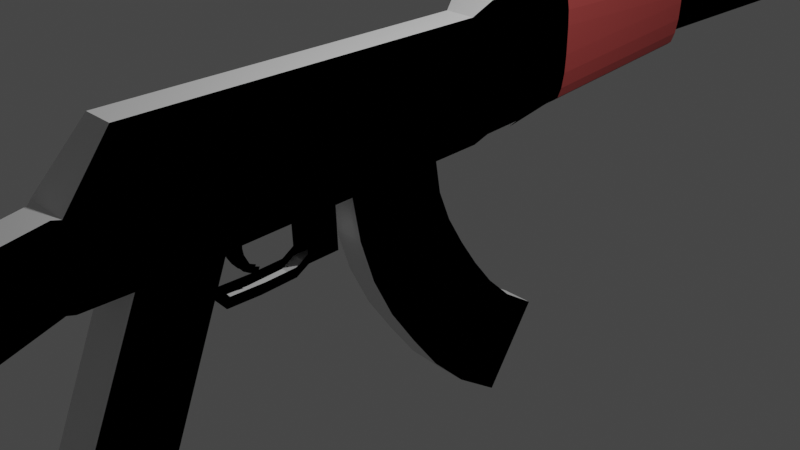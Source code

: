 # Source: ak_triangle.blend  (saved by Blender 3.5.10; exported with 4.5.12 LTS)
import bpy
from mathutils import Matrix  # noqa: F401  (used for matrix-valued properties, if any)

bpy.ops.wm.read_factory_settings(use_empty=True)
scene = bpy.context.scene
scene.name = 'Scene'

# ---- collections
col_collection = bpy.data.collections.new('Collection'); scene.collection.children.link(col_collection)

# ---- images (referenced by path relative to the original .blend; pixels are not part of the script)
import os
ASSET_DIR = os.environ.get("B2B_ASSET_DIR", "")  # directory of the original .blend (textures are referenced by path, not embedded)
HERE = os.path.dirname(os.path.abspath(__file__))  # packed textures are extracted next to this script under _unpacked/

def load_image(name, relpath, width, height, colorspace="sRGB"):
    """Load a texture the original file referenced (path relative to the .blend, or extracted next to this script)."""
    p = next((c for c in (os.path.join(HERE, relpath), os.path.join(ASSET_DIR, relpath)) if relpath and os.path.exists(c)), "")
    if p:
        img = bpy.data.images.load(p, check_existing=True)
        img.name = name
    else:  # same state as the original file: an image datablock whose file is absent (Cycles renders it pink)
        img = bpy.data.images.new(name, width, height)
        img.source = "FILE"
        img.filepath = "//" + (relpath or name)
    img.colorspace_settings.name = colorspace
    return img
img_ak_47_type_ii_nobg_png = load_image('AK-47_type_II_noBG.png', 'AK-47_type_II_noBG.png', 1024, 1024, 'sRGB')

# ---- materials (node trees are filled in below, after node groups)
mat_material = bpy.data.materials.new('Material')
mat_material.alpha_threshold = 0.0
mat_material.use_transparent_shadow = False
mat_material.roughness = 0.5
mat_material.line_color = (0.0, 0.0, 0.0, 1.0)
mat_x = bpy.data.materials.new('Материал')
mat_x.use_transparent_shadow = False
mat_x.diffuse_color = (0.0, 0.0, 0.0, 1.0)
mat_001 = bpy.data.materials.new('Материал.001')
mat_001.use_transparent_shadow = False

# ---- material node trees
mat_001.use_nodes = True; mat_001.node_tree.nodes.clear()
_N = mat_001.node_tree.nodes; _L = mat_001.node_tree.links
n0 = _N.new('ShaderNodeBsdfPrincipled'); n0.name = 'Принципиальный BSDF'; n0.location = (10, 300)
n0.distribution = 'GGX'
n0.subsurface_method = 'RANDOM_WALK_SKIN'
n0.inputs[0].default_value = (0.2957, 0.0438, 0.04114, 1.0)
n0.inputs[3].default_value = 1.45
n0.inputs[27].default_value = (0.0, 0.0, 0.0, 1.0)
n0.inputs[28].default_value = 1.0
n1 = _N.new('ShaderNodeOutputMaterial'); n1.name = 'Вывод материала'; n1.location = (300, 300)
_L.new(n0.outputs[0], n1.inputs[0])
n1.is_active_output = True

# ---- world
world_world = bpy.data.worlds.new('World'); scene.world = world_world
world_world.use_nodes = True; world_world.node_tree.nodes.clear()
_N = world_world.node_tree.nodes; _L = world_world.node_tree.links
n0 = _N.new('ShaderNodeOutputWorld'); n0.name = 'World Output'; n0.location = (300, 300)
n1 = _N.new('ShaderNodeBackground'); n1.name = 'Background'; n1.location = (10, 300)
n1.inputs[0].default_value = (0.05088, 0.05088, 0.05088, 1.0)
_L.new(n1.outputs[0], n0.inputs[0])
n0.is_active_output = True
world_world.color = (0.05088, 0.05088, 0.05088)
world_world.use_sun_shadow = False
world_world.sun_shadow_jitter_overblur = 0.0

# ---- cameras
cam_camera = bpy.data.cameras.new('Camera')
cam_camera.clip_end = 100.0
cam_camera.ortho_scale = 7.314

# ---- lights
light_light = bpy.data.lights.new('Light', 'POINT')
light_light.transmission_factor = 0.0
light_light.energy = 1000.0
light_light.shadow_soft_size = 0.1
light_light.shadow_maximum_resolution = 0.006
light_light.use_absolute_resolution = True

# ---- meshes
me_cube = bpy.data.meshes.new('Cube')
me_cube.from_pydata([(0.6291, 1.293, 1.006), (0.6163, 1.293, 0.1798), (0.6932, -0.9431, 1.0), (1.0, -0.9431, -0.433), (1.0, 0.3012, 1.183), (1.0, 0.3012, -0.2096), (0.6932, 0.2441, 1.034), (1.0, 0.2441, -0.273), (1.0, 0.6251, 1.199), (0.6932, -0.6748, 1.008), (1.0, -1.139, -2.021), (1.0, -0.8907, -2.307), (0.7122, -0.233, -0.3378), (0.6932, -0.2429, 1.02), (0.7122, 0.09859, -0.292), (0.6932, 0.1085, 1.03), (0.6932, -0.3855, 1.016), (0.4461, -0.2702, -0.9147), (0.4461, -0.3785, -0.9293), (0.6932, -0.2772, 1.019), (0.4434, -0.3799, -0.8247), (0.4434, -0.2715, -0.8101), (1.0, -0.9863, -0.783), (1.0, -0.9749, -0.6901), (0.4434, -0.5436, -1.044), (0.4434, -0.531, -0.9321), (0.6163, 1.293, 0.4693), (1.0, -0.9431, 0.2835), (1.0, 0.3012, 0.4656), (1.0, 0.2441, 0.3805), (1.0, 0.663, 0.4798), (1.0, 0.6251, 0.5072), (1.0, -1.098, -0.02166), (1.0, -0.6748, 0.3054), (1.0, -0.2429, 0.3407), (1.0, 0.1085, 0.3695), (1.0, -0.3855, 0.3291), (1.0, -0.2772, 0.3379), (1.0, -1.518, -0.3793), (1.0, -1.64, -0.3835), (0.6291, 1.293, 0.6345), (0.6163, 2.503, 0.1798), (0.6163, 2.503, 0.4693), (0.6163, 2.243, 0.1798), (0.6163, 2.243, 0.4693), (0.6163, 2.429, 0.1798), (0.6163, 2.429, 0.4693), (0.6163, 2.329, 1.308), (0.6163, 2.412, 1.308), (0.6163, 1.699, 1.003), (0.6163, 1.699, 0.4693), (0.6163, 1.699, 0.1798), (0.6163, 1.916, 0.1798), (0.6163, 1.916, 0.4693), (0.6163, 1.699, 0.6341), (0.6163, 1.827, 0.6341), (0.6163, 1.75, 1.003), (1.0, -0.2429, -0.3386), (1.0, 0.1085, -0.2912), (0.7122, 0.3979, -3.535), (0.7122, 0.5759, -2.598), (0.7122, 0.1195, -0.6991), (0.7122, 0.1622, -1.049), (0.7122, 0.2224, -1.39), (0.7122, 0.2898, -1.723), (0.7122, 0.3651, -2.041), (0.7122, 0.4563, -2.334), (0.7122, 0.2385, -3.167), (0.7122, 0.1141, -2.761), (0.7122, 0.01359, -2.316), (0.7122, -0.08019, -1.864), (0.7122, -0.1531, -1.384), (0.7122, -0.2029, -0.8818), (0.4434, -0.7144, -0.8279), (1.0, -0.7237, -0.829), (0.4434, -0.7017, -0.7162), (1.0, -0.7085, -0.6948), (0.4434, -0.3855, -0.3627), (0.3066, -0.5881, -0.3839), (0.4434, -0.2771, -0.3481), (1.0, -0.2724, -0.3426), (1.0, -0.6748, -0.3968), (1.0, -0.3906, -0.3561), (0.3063, -0.6398, -0.3915), (0.1138, -0.5358, -0.8645), (0.1138, -0.5285, -0.8043), (0.1411, -0.5626, -0.8278), (0.1684, -0.5854, -0.7813), (0.1957, -0.602, -0.719), (0.2234, -0.6153, -0.6465), (0.2525, -0.6266, -0.5598), (0.3042, -0.6363, -0.4614), (0.1411, -0.5491, -0.7757), (0.1684, -0.5629, -0.7301), (0.1957, -0.5725, -0.6741), (0.2243, -0.5828, -0.6118), (0.2525, -0.588, -0.5391), (0.3042, -0.5906, -0.4462), (0.4434, -0.6597, -1.041), (0.4434, -0.6471, -0.9289), (0.4434, -0.4203, -0.9121), (0.4453, -0.4229, -1.019), (0.0, -0.9431, 1.0), (0.0, -0.9431, -0.433), (0.0, 1.293, 1.091), (0.0, 0.3012, 1.183), (0.0, 0.2441, 1.034), (0.0, 0.663, 1.137), (0.0, 0.6251, 1.199), (0.0, -1.098, 0.3896), (0.0, -1.098, -0.433), (0.0, -0.6748, 1.008), (0.0, -1.139, -2.021), (0.0, -0.8907, -2.307), (0.0, -0.2429, 1.02), (0.0, 0.1085, 1.03), (0.0, -0.3855, 1.016), (0.0, -0.2772, 1.019), (0.0, -0.9863, -0.783), (0.0, -0.9749, -0.6901), (0.0, -0.5436, -1.044), (0.0, -1.54, 0.114), (0.0, -1.496, -0.8727), (0.0, -1.605, -1.052), (0.0, -1.674, 0.2855), (0.0, -2.426, -1.2), (0.0, 1.293, 1.006), (0.0, -0.7237, -0.829), (0.0, -0.7144, -0.8279), (0.0, -0.6597, -1.041), (0.001987, -0.4233, -1.02), (0.0, 1.293, 0.009334), (0.0, 0.3012, -0.2096), (0.0, 0.2441, -0.273), (0.0, 0.663, -0.177), (0.0, 0.6251, -0.1848), (0.0, -0.2429, -0.3386), (0.0, 0.1085, -0.2912), (0.002781, -0.2702, -0.9147), (0.0, -0.2715, -0.8101), (0.0, 1.293, 0.1798), (0.0, 2.503, 0.1798), (0.0, 2.503, 0.4693), (0.0, 2.243, 0.4693), (0.0, 2.243, 0.1798), (0.0, 2.429, 0.4693), (0.0, 2.429, 0.1798), (0.0, 2.329, 1.308), (0.0, 2.412, 1.308), (0.0, 1.75, 1.003), (0.0, 1.699, 0.1798), (0.0, 1.916, 0.1798), (0.0, 1.916, 0.4693), (0.0, 1.827, 0.6341), (0.0, -0.233, -0.3378), (0.0, 0.09859, -0.292), (0.0, 0.3979, -3.535), (0.0, 0.5759, -2.598), (0.0, -0.2029, -0.8818), (0.0, -0.1531, -1.384), (0.0, -0.08019, -1.864), (0.0, 0.01359, -2.316), (0.0, 0.1141, -2.761), (0.0, 0.2385, -3.167), (0.0, 0.1195, -0.6991), (0.0, 0.1622, -1.049), (0.0, 0.2224, -1.39), (0.0, 0.2898, -1.723), (0.0, 0.3651, -2.041), (0.0, 0.4563, -2.334), (0.0, -0.2771, -0.3481), (0.0, -0.2725, -0.3414), (-0.004555, -0.3791, -0.9307), (-0.005727, -0.2702, -0.9147), (-0.002425, 1.699, 1.003), (1.0, 0.663, 0.6881), (0.5526, 0.663, 1.137), (0.9659, 0.663, 0.8598), (0.869, 0.663, 1.005), (0.7238, 0.663, 1.103), (0.5526, 1.293, 1.091), (1.0, 1.293, 0.6422), (0.7238, 1.293, 1.057), (0.869, 1.293, 0.9593), (0.9659, 1.293, 0.8138), (1.0, 0.4329, 1.189), (1.0, 0.4329, -0.1825), (1.0, 0.4329, 0.4825), (0.0, 0.4329, 1.189), (0.0, 0.4329, -0.1825), (1.0, 0.4454, 1.19), (1.0, 0.4454, 0.4841), (0.0, 0.4454, 1.19), (0.0, 0.4454, -0.2958), (1.0, 0.663, 0.3697), (0.4889, 0.663, -0.177), (0.9611, 0.663, 0.1605), (0.8503, 0.663, -0.01687), (0.6845, 0.663, -0.1354), (1.0, 0.6251, 0.3639), (0.4889, 0.6251, -0.1848), (0.9611, 0.6251, 0.1539), (0.8503, 0.6251, -0.0241), (0.6845, 0.6251, -0.143), (1.0, 1.293, 0.55), (0.4889, 1.293, 0.009334), (0.9611, 1.293, 0.3431), (0.8503, 1.293, 0.1677), (0.6845, 1.293, 0.05049), (0.4889, 0.4454, -0.2958), (1.0, 0.4454, 0.2549), (0.6845, 0.4454, -0.2539), (0.8503, 0.4454, -0.1345), (0.9611, 0.4454, 0.04415), (1.0, -1.115, -0.03611), (0.0, -1.116, 0.3785), (0.0, -1.114, -0.4507), (0.712, -1.54, 0.114), (1.0, -1.524, -0.2449), (0.8222, -1.538, 0.08668), (0.9156, -1.535, 0.008882), (0.9781, -1.53, -0.1075), (0.712, -1.674, 0.2855), (1.0, -1.656, -0.07679), (0.8222, -1.673, 0.2579), (0.9156, -1.669, 0.1794), (0.9781, -1.663, 0.06185), (0.712, -1.116, 0.3785), (1.0, -1.115, 0.01142), (1.0, -1.098, 0.3896), (0.8222, -1.116, 0.3506), (0.9156, -1.116, 0.271), (0.9781, -1.115, 0.1519), (1.0, -1.516, -0.4356), (0.7257, -1.496, -0.8727), (0.9791, -1.508, -0.6029), (0.9196, -1.502, -0.7447), (0.8306, -1.498, -0.8394), (0.7257, -1.605, -1.052), (1.0, -1.628, -0.6169), (0.8306, -1.607, -1.019), (0.9196, -1.612, -0.9249), (0.9791, -1.619, -0.7836), (0.7257, -1.114, -0.4507), (1.0, -1.098, -0.433), (0.9791, -1.115, -0.1948), (0.9196, -1.114, -0.3293), (0.8306, -1.114, -0.4192), (0.867, -2.426, -1.2), (1.0, -2.316, -1.085), (0.9179, -2.418, -1.191), (0.9611, -2.394, -1.166), (0.9899, -2.358, -1.129), (0.0, -2.472, -0.3535), (0.0, -2.364, -0.1482), (0.0, -2.466, -0.2972), (0.0, -2.444, -0.2384), (0.0, -2.408, -0.1861), (0.0, -2.283, -2.047), (0.0, -2.381, -2.046), (0.0, -2.318, -2.087), (0.0, -2.349, -2.101), (0.0, -2.371, -2.087), (0.867, -2.459, -0.5916), (1.0, -2.345, -0.509), (0.9179, -2.451, -0.5821), (0.9611, -2.426, -0.5631), (0.9899, -2.389, -0.5374), (0.6957, -2.472, -0.3535), (0.712, -2.364, -0.1481), (0.7019, -2.466, -0.2971), (0.7072, -2.444, -0.2383), (0.7107, -2.408, -0.186), (0.8503, -2.465, -0.486), (0.9781, -2.351, -0.3704), (0.8992, -2.457, -0.4641), (0.9406, -2.433, -0.4344), (0.9683, -2.396, -0.4015), (0.8105, -2.469, -0.4115), (0.9156, -2.358, -0.2534), (0.8507, -2.462, -0.3733), (0.8848, -2.438, -0.3299), (0.9076, -2.402, -0.2878), (0.7603, -2.471, -0.3696), (0.8222, -2.362, -0.1754), (0.784, -2.465, -0.3176), (0.8041, -2.442, -0.2624), (0.8175, -2.406, -0.2125), (0.7052, -2.381, -2.046), (0.7257, -2.283, -2.046), (0.713, -2.371, -2.087), (0.7197, -2.349, -2.101), (0.7241, -2.318, -2.087), (0.867, -2.397, -1.736), (1.0, -2.292, -1.59), (0.9179, -2.389, -1.727), (0.9611, -2.366, -1.696), (0.9899, -2.332, -1.648), (0.7576, -2.382, -2.029), (0.8306, -2.283, -2.01), (0.7856, -2.372, -2.064), (0.8093, -2.35, -2.072), (0.8251, -2.319, -2.053), (0.8064, -2.384, -1.978), (0.9196, -2.284, -1.911), (0.8498, -2.376, -1.995), (0.8865, -2.353, -1.989), (0.911, -2.321, -1.959), (0.8495, -2.39, -1.876), (0.9791, -2.287, -1.763), (0.8991, -2.381, -1.878), (0.9411, -2.359, -1.857), (0.9692, -2.326, -1.817), (-0.6932, -0.9431, 1.0), (-1.0, -0.9431, -0.433), (-1.0, 0.3012, 1.183), (-1.0, 0.3012, -0.2096), (-0.6932, 0.2441, 1.034), (-1.0, 0.2441, -0.273), (-1.0, 0.6251, 1.199), (-0.6932, -0.6748, 1.008), (-1.0, -1.139, -2.021), (-1.0, -0.8907, -2.307), (-0.7122, -0.233, -0.3378), (-0.6932, -0.2429, 1.02), (-0.7122, 0.09859, -0.292), (-0.6932, 0.1085, 1.03), (-0.6932, -0.3855, 1.016), (-0.4461, -0.2702, -0.9147), (-0.4461, -0.3785, -0.9293), (-0.6932, -0.2772, 1.019), (-0.4434, -0.3799, -0.8247), (-0.4434, -0.2715, -0.8101), (-1.0, -0.9863, -0.783), (-1.0, -0.9749, -0.6901), (-0.4434, -0.5436, -1.044), (-0.4434, -0.531, -0.9321), (-0.6163, 1.293, 0.4693), (-1.0, -0.9431, 0.2835), (-1.0, 0.3012, 0.4656), (-1.0, 0.2441, 0.3805), (-1.0, 0.663, 0.4798), (-1.0, 0.6251, 0.5072), (-1.0, -1.098, -0.02166), (-1.0, -0.6748, 0.3054), (-1.0, -0.2429, 0.3407), (-1.0, 0.1085, 0.3695), (-1.0, -0.3855, 0.3291), (-1.0, -0.2772, 0.3379), (-1.0, -1.518, -0.3793), (-1.0, -1.64, -0.3835), (-0.6291, 1.293, 0.6345), (-0.6163, 2.503, 0.1798), (-0.6163, 2.503, 0.4693), (-0.6163, 2.243, 0.1798), (-0.6163, 2.243, 0.4693), (-0.6163, 2.429, 0.1798), (-0.6163, 2.429, 0.4693), (-0.6163, 2.329, 1.308), (-0.6163, 2.412, 1.308), (-0.6163, 1.699, 1.003), (-0.6163, 1.699, 0.4693), (-0.6163, 1.699, 0.1798), (-0.6163, 1.916, 0.1798), (-0.6163, 1.916, 0.4693), (-0.6163, 1.699, 0.6341), (-0.6163, 1.827, 0.6341), (-0.6163, 1.75, 1.003), (-1.0, -0.2429, -0.3386), (-1.0, 0.1085, -0.2912), (-0.7122, 0.3979, -3.535), (-0.7122, 0.5759, -2.598), (-0.7122, 0.1195, -0.6991), (-0.7122, 0.1622, -1.049), (-0.7122, 0.2224, -1.39), (-0.7122, 0.2898, -1.723), (-0.7122, 0.3651, -2.041), (-0.7122, 0.4563, -2.334), (-0.7122, 0.2385, -3.167), (-0.7122, 0.1141, -2.761), (-0.7122, 0.01359, -2.316), (-0.7122, -0.08019, -1.864), (-0.7122, -0.1531, -1.384), (-0.7122, -0.2029, -0.8818), (-0.4434, -0.7144, -0.8279), (-1.0, -0.7237, -0.829), (-0.4434, -0.7017, -0.7162), (-1.0, -0.7085, -0.6948), (-0.4434, -0.3855, -0.3627), (-0.3066, -0.5881, -0.3839), (-0.4434, -0.2771, -0.3481), (-1.0, -0.2724, -0.3426), (-1.0, -0.6748, -0.3968), (-1.0, -0.3906, -0.3561), (-0.3063, -0.6398, -0.3915), (-0.1138, -0.5358, -0.8645), (-0.1138, -0.5285, -0.8043), (-0.1411, -0.5626, -0.8278), (-0.1684, -0.5854, -0.7813), (-0.1957, -0.602, -0.719), (-0.2234, -0.6153, -0.6465), (-0.2525, -0.6266, -0.5598), (-0.3042, -0.6363, -0.4614), (-0.1411, -0.5491, -0.7757), (-0.1684, -0.5629, -0.7301), (-0.1957, -0.5725, -0.6741), (-0.2243, -0.5828, -0.6118), (-0.2525, -0.588, -0.5391), (-0.3042, -0.5906, -0.4462), (-0.4434, -0.6597, -1.041), (-0.4434, -0.6471, -0.9289), (-0.4434, -0.4203, -0.9121), (-0.4453, -0.4229, -1.019), (-0.001987, -0.4233, -1.02), (-0.002781, -0.2702, -0.9147), (0.004555, -0.3791, -0.9307), (0.005727, -0.2702, -0.9147), (0.002425, 1.699, 1.003), (-1.0, 0.663, 0.6881), (-0.5526, 0.663, 1.137), (-0.9659, 0.663, 0.8598), (-0.869, 0.663, 1.005), (-0.7238, 0.663, 1.103), (-0.5526, 1.293, 1.091), (-1.0, 1.293, 0.6422), (-0.6291, 1.293, 1.006), (-0.7238, 1.293, 1.057), (-0.869, 1.293, 0.9593), (-0.9659, 1.293, 0.8138), (-1.0, 0.4329, 1.189), (-1.0, 0.4329, -0.1825), (-1.0, 0.4329, 0.4825), (-1.0, 0.4454, 1.19), (-1.0, 0.4454, 0.4841), (-1.0, 0.663, 0.3697), (-0.4889, 0.663, -0.177), (-0.9611, 0.663, 0.1605), (-0.8503, 0.663, -0.01687), (-0.6845, 0.663, -0.1354), (-1.0, 0.6251, 0.3639), (-0.4889, 0.6251, -0.1848), (-0.9611, 0.6251, 0.1539), (-0.8503, 0.6251, -0.0241), (-0.6845, 0.6251, -0.143), (-1.0, 1.293, 0.55), (-0.4889, 1.293, 0.009334), (-0.6163, 1.293, 0.1797), (-0.9611, 1.293, 0.3431), (-0.8503, 1.293, 0.1677), (-0.6845, 1.293, 0.05049), (-0.4889, 0.4454, -0.2958), (-1.0, 0.4454, 0.2549), (-0.6845, 0.4454, -0.2539), (-0.8503, 0.4454, -0.1345), (-0.9611, 0.4454, 0.04415), (-0.712, -1.54, 0.114), (-1.0, -1.524, -0.2449), (-0.8222, -1.538, 0.08668), (-0.9156, -1.535, 0.008882), (-0.9781, -1.53, -0.1075), (-0.712, -1.674, 0.2855), (-1.0, -1.656, -0.07679), (-0.8222, -1.673, 0.2579), (-0.9156, -1.669, 0.1794), (-0.9781, -1.663, 0.06185), (-0.712, -1.116, 0.3785), (-1.0, -1.115, 0.01142), (-1.0, -1.098, 0.3896), (-0.8222, -1.116, 0.3506), (-0.9156, -1.116, 0.271), (-0.9781, -1.115, 0.1519), (-1.0, -1.516, -0.4356), (-0.7257, -1.496, -0.8727), (-0.9791, -1.508, -0.6029), (-0.9196, -1.502, -0.7447), (-0.8306, -1.498, -0.8394), (-0.7257, -1.605, -1.052), (-1.0, -1.628, -0.6169), (-0.8306, -1.607, -1.019), (-0.9196, -1.612, -0.9249), (-0.9791, -1.619, -0.7836), (-1.0, -1.115, -0.03611), (-0.7257, -1.114, -0.4507), (-1.0, -1.098, -0.433), (-0.9791, -1.115, -0.1948), (-0.9196, -1.114, -0.3293), (-0.8306, -1.114, -0.4192), (-0.867, -2.426, -1.2), (-1.0, -2.316, -1.085), (-0.9179, -2.418, -1.191), (-0.9611, -2.394, -1.166), (-0.9899, -2.358, -1.129), (-0.867, -2.459, -0.5916), (-1.0, -2.345, -0.509), (-0.9179, -2.451, -0.5821), (-0.9611, -2.426, -0.5631), (-0.9899, -2.389, -0.5374), (-0.6957, -2.472, -0.3535), (-0.712, -2.364, -0.1481), (-0.7019, -2.466, -0.2971), (-0.7072, -2.444, -0.2383), (-0.7107, -2.408, -0.186), (-0.8503, -2.465, -0.486), (-0.9781, -2.351, -0.3704), (-0.8992, -2.457, -0.4641), (-0.9406, -2.433, -0.4344), (-0.9683, -2.396, -0.4015), (-0.8105, -2.469, -0.4115), (-0.9156, -2.358, -0.2534), (-0.8507, -2.462, -0.3733), (-0.8848, -2.438, -0.3299), (-0.9076, -2.402, -0.2878), (-0.7603, -2.471, -0.3696), (-0.8222, -2.362, -0.1754), (-0.784, -2.465, -0.3176), (-0.8041, -2.442, -0.2624), (-0.8175, -2.406, -0.2125), (-0.7052, -2.381, -2.046), (-0.7257, -2.283, -2.046), (-0.713, -2.371, -2.087), (-0.7197, -2.349, -2.101), (-0.7241, -2.318, -2.087), (-0.867, -2.397, -1.736), (-1.0, -2.292, -1.59), (-0.9179, -2.389, -1.727), (-0.9611, -2.366, -1.696), (-0.9899, -2.332, -1.648), (-0.7576, -2.382, -2.029), (-0.8306, -2.283, -2.01), (-0.7856, -2.372, -2.064), (-0.8093, -2.35, -2.072), (-0.8251, -2.319, -2.053), (-0.8064, -2.384, -1.978), (-0.9196, -2.284, -1.911), (-0.8498, -2.376, -1.995), (-0.8865, -2.353, -1.989), (-0.911, -2.321, -1.959), (-0.8495, -2.39, -1.876), (-0.9791, -2.287, -1.763), (-0.8991, -2.381, -1.878), (-0.9411, -2.359, -1.857), (-0.9692, -2.326, -1.817)], [], [(33, 2, 27), (187, 4, 28), (186, 132, 189), (28, 6, 29), (5, 133, 132), (199, 191, 210), (126, 104, 180), (30, 199, 194), (204, 175, 30), (125, 263, 268), (3, 110, 103), (27, 229, 32), (36, 9, 33), (11, 112, 113), (23, 74, 76), (35, 13, 34), (29, 15, 35), (7, 137, 133), (169, 60, 157), (82, 33, 81), (37, 16, 36), (34, 19, 37), (79, 139, 170), (20, 17, 21), (57, 37, 80), (74, 10, 11), (99, 24, 25), (130, 18, 101), (3, 76, 81), (100, 18, 20), (121, 222, 217), (124, 269, 222), (239, 249, 294), (214, 218, 38), (233, 39, 239), (216, 234, 122), (234, 123, 122), (136, 80, 171), (77, 21, 79), (7, 35, 58), (58, 34, 57), (80, 36, 82), (3, 32, 244), (205, 134, 131), (195, 135, 134), (5, 29, 7), (186, 28, 5), (45, 42, 46), (81, 27, 3), (209, 186, 189), (142, 41, 141), (46, 142, 145), (53, 143, 152), (52, 44, 53), (46, 47, 44), (43, 46, 44), (47, 148, 147), (44, 147, 143), (40, 49, 0), (1, 50, 26), (51, 53, 50), (50, 55, 54), (54, 56, 49), (12, 136, 154), (14, 57, 12), (60, 156, 157), (67, 60, 66), (12, 61, 14), (72, 62, 61), (71, 63, 62), (70, 64, 63), (69, 65, 64), (68, 66, 65), (14, 164, 155), (61, 165, 164), (165, 63, 166), (63, 167, 166), (64, 168, 167), (65, 169, 168), (75, 74, 73), (74, 113, 127), (79, 82, 77), (21, 138, 139), (78, 81, 83), (86, 85, 92), (83, 97, 78), (91, 96, 97), (90, 95, 96), (89, 94, 95), (88, 93, 94), (87, 92, 93), (73, 99, 75), (25, 101, 100), (24, 130, 101), (128, 98, 73), (127, 73, 74), (181, 40, 0), (223, 274, 264), (123, 289, 258), (218, 39, 38), (125, 259, 293), (103, 23, 3), (129, 24, 98), (119, 22, 23), (114, 19, 13), (117, 16, 19), (106, 15, 6), (115, 13, 15), (118, 10, 22), (16, 111, 9), (2, 109, 229), (175, 8, 31), (176, 108, 8), (105, 6, 4), (188, 4, 185), (111, 2, 9), (79, 171, 80), (162, 67, 68), (69, 162, 68), (160, 69, 70), (159, 70, 71), (158, 71, 72), (154, 72, 12), (163, 59, 67), (14, 137, 58), (152, 55, 53), (153, 56, 55), (150, 52, 51), (140, 51, 1), (145, 48, 46), (144, 45, 43), (151, 43, 52), (146, 41, 45), (138, 17, 18), (149, 49, 56), (126, 49, 174), (175, 177, 8), (177, 178, 8), (178, 179, 8), (179, 176, 8), (180, 182, 0), (182, 183, 0), (183, 184, 0), (184, 181, 0), (180, 179, 182), (182, 178, 183), (183, 177, 184), (184, 175, 181), (104, 176, 180), (192, 185, 190), (210, 187, 186), (191, 185, 187), (31, 190, 191), (26, 204, 1), (200, 193, 135), (108, 190, 8), (204, 206, 1), (206, 207, 1), (207, 208, 1), (208, 205, 1), (209, 211, 186), (211, 212, 186), (212, 213, 186), (213, 210, 186), (205, 198, 195), (208, 197, 198), (207, 196, 197), (206, 194, 196), (195, 203, 200), (198, 202, 203), (197, 201, 202), (196, 199, 201), (200, 211, 209), (203, 212, 211), (202, 213, 212), (201, 210, 213), (204, 30, 194), (109, 215, 227), (227, 230, 229), (230, 231, 229), (231, 232, 229), (232, 228, 229), (217, 230, 227), (219, 231, 230), (220, 232, 231), (221, 228, 232), (223, 221, 226), (226, 220, 225), (225, 219, 224), (224, 217, 222), (224, 269, 284), (225, 284, 279), (299, 238, 240), (226, 279, 274), (215, 217, 227), (214, 245, 244), (245, 246, 244), (246, 247, 244), (247, 243, 244), (233, 245, 214), (235, 246, 245), (236, 247, 246), (237, 243, 247), (304, 240, 241), (309, 241, 242), (294, 242, 239), (239, 235, 233), (242, 236, 235), (241, 237, 236), (240, 234, 237), (214, 38, 233), (273, 265, 275), (275, 266, 276), (276, 267, 277), (277, 264, 274), (278, 275, 280), (280, 276, 281), (281, 277, 282), (282, 274, 279), (283, 280, 285), (285, 281, 286), (286, 282, 287), (287, 279, 284), (283, 270, 268), (270, 286, 271), (271, 287, 272), (272, 284, 269), (268, 255, 253), (270, 256, 255), (271, 257, 256), (272, 254, 257), (263, 250, 265), (265, 251, 266), (266, 252, 267), (267, 249, 264), (293, 310, 295), (295, 311, 296), (296, 312, 297), (297, 309, 294), (308, 305, 310), (310, 306, 311), (311, 307, 312), (312, 304, 309), (303, 300, 305), (305, 301, 306), (306, 302, 307), (307, 299, 304), (298, 290, 300), (300, 291, 301), (301, 292, 302), (302, 289, 299), (258, 292, 260), (260, 291, 261), (261, 290, 262), (262, 288, 259), (294, 252, 297), (297, 251, 296), (296, 250, 295), (295, 248, 293), (39, 264, 249), (344, 313, 320), (431, 315, 429), (132, 430, 189), (339, 317, 315), (133, 316, 132), (439, 433, 342), (423, 104, 126), (439, 341, 434), (444, 418, 424), (492, 125, 497), (110, 314, 103), (338, 467, 313), (347, 320, 327), (112, 322, 113), (385, 334, 387), (346, 324, 326), (340, 326, 317), (137, 318, 133), (169, 371, 377), (393, 344, 347), (348, 327, 330), (345, 330, 324), (139, 390, 170), (328, 331, 332), (368, 348, 345), (385, 321, 333), (410, 335, 409), (329, 413, 412), (387, 314, 392), (411, 329, 412), (460, 121, 455), (498, 124, 460), (477, 488, 350), (481, 456, 466), (471, 350, 349), (216, 472, 482), (123, 472, 122), (136, 391, 368), (332, 388, 390), (318, 346, 340), (369, 345, 346), (391, 347, 348), (314, 343, 338), (134, 445, 131), (135, 435, 134), (316, 340, 339), (430, 339, 431), (353, 356, 357), (392, 338, 344), (352, 142, 141), (142, 357, 145), (143, 364, 152), (355, 363, 364), (358, 357, 355), (357, 354, 355), (148, 358, 147), (147, 355, 143), (360, 351, 425), (361, 446, 337), (364, 362, 361), (361, 366, 364), (365, 367, 366), (136, 323, 154), (368, 325, 323), (156, 371, 157), (371, 378, 377), (372, 323, 325), (373, 383, 372), (374, 382, 373), (375, 381, 374), (376, 380, 375), (377, 379, 376), (164, 325, 155), (165, 372, 164), (165, 374, 373), (167, 374, 166), (168, 375, 167), (169, 376, 168), (385, 386, 384), (113, 385, 127), (393, 390, 388), (414, 332, 139), (392, 389, 394), (396, 397, 403), (408, 394, 389), (407, 402, 408), (406, 401, 407), (405, 400, 406), (404, 399, 405), (403, 398, 404), (410, 384, 386), (336, 412, 335), (335, 413, 120), (409, 128, 384), (384, 127, 385), (425, 351, 424), (503, 461, 493), (123, 518, 476), (350, 456, 349), (522, 537, 517), (334, 103, 314), (335, 129, 409), (333, 119, 334), (330, 114, 324), (327, 117, 330), (326, 106, 317), (324, 115, 326), (321, 118, 333), (327, 111, 116), (313, 109, 102), (108, 107, 419), (317, 105, 315), (315, 188, 429), (313, 111, 320), (390, 171, 170), (378, 162, 379), (380, 162, 161), (380, 160, 381), (381, 159, 382), (382, 158, 383), (383, 154, 323), (370, 163, 378), (325, 137, 155), (366, 152, 364), (367, 153, 366), (363, 150, 362), (362, 140, 446), (359, 145, 357), (356, 144, 354), (354, 151, 363), (352, 146, 356), (329, 328, 414), (149, 360, 417), (360, 126, 417), (418, 319, 420), (420, 319, 421), (421, 319, 422), (422, 319, 419), (423, 425, 426), (426, 425, 427), (427, 425, 428), (428, 425, 424), (423, 422, 419), (426, 421, 422), (427, 420, 421), (428, 418, 420), (419, 104, 423), (429, 192, 432), (431, 433, 451), (433, 429, 432), (342, 432, 319), (446, 444, 337), (193, 440, 135), (432, 108, 319), (444, 446, 447), (447, 446, 448), (448, 446, 449), (449, 446, 445), (450, 430, 452), (452, 430, 453), (453, 430, 454), (454, 430, 451), (438, 445, 435), (437, 449, 438), (436, 448, 437), (434, 447, 436), (443, 435, 440), (442, 438, 443), (441, 437, 442), (439, 436, 441), (452, 440, 450), (453, 443, 452), (454, 442, 453), (451, 441, 454), (465, 215, 109), (465, 467, 468), (468, 467, 469), (469, 467, 470), (470, 467, 466), (468, 455, 465), (469, 457, 468), (470, 458, 469), (466, 459, 470), (461, 459, 456), (464, 458, 459), (463, 457, 458), (462, 455, 457), (498, 462, 513), (513, 463, 508), (476, 528, 478), (508, 464, 503), (455, 215, 465), (481, 483, 484), (484, 483, 485), (485, 483, 486), (486, 483, 482), (484, 471, 481), (485, 473, 484), (486, 474, 485), (482, 475, 486), (478, 533, 479), (479, 538, 480), (480, 523, 477), (473, 477, 471), (474, 480, 473), (475, 479, 474), (472, 478, 475), (502, 494, 492), (504, 495, 494), (505, 496, 495), (506, 493, 496), (507, 504, 502), (509, 505, 504), (510, 506, 505), (511, 503, 506), (512, 509, 507), (514, 510, 509), (515, 511, 510), (516, 508, 511), (499, 512, 497), (499, 515, 514), (500, 516, 515), (501, 513, 516), (255, 497, 253), (256, 499, 255), (257, 500, 256), (254, 501, 257), (492, 489, 487), (494, 490, 489), (495, 491, 490), (496, 488, 491), (522, 539, 537), (524, 540, 539), (525, 541, 540), (526, 538, 541), (537, 534, 532), (539, 535, 534), (540, 536, 535), (541, 533, 536), (532, 529, 527), (534, 530, 529), (535, 531, 530), (536, 528, 531), (527, 519, 517), (529, 520, 519), (530, 521, 520), (531, 518, 521), (258, 521, 518), (260, 520, 521), (261, 519, 520), (262, 517, 519), (523, 491, 488), (526, 490, 491), (525, 489, 490), (524, 487, 489), (350, 493, 461), (33, 9, 2), (187, 185, 4), (186, 5, 132), (28, 4, 6), (5, 7, 133), (199, 31, 191), (0, 126, 180), (30, 31, 199), (204, 181, 175), (125, 248, 263), (263, 273, 268), (273, 278, 268), (278, 283, 268), (268, 253, 125), (3, 244, 110), (27, 2, 229), (36, 16, 9), (11, 10, 112), (23, 22, 74), (35, 15, 13), (29, 6, 15), (7, 58, 137), (169, 66, 60), (82, 36, 33), (37, 19, 16), (34, 13, 19), (79, 21, 139), (20, 18, 17), (57, 34, 37), (74, 22, 10), (99, 98, 24), (130, 172, 18), (3, 23, 76), (100, 101, 18), (121, 124, 222), (124, 254, 269), (239, 39, 249), (214, 228, 218), (233, 38, 39), (216, 243, 234), (216, 110, 243), (110, 244, 243), (234, 238, 123), (136, 57, 80), (77, 20, 21), (7, 29, 35), (58, 35, 34), (80, 37, 36), (3, 27, 32), (205, 195, 134), (195, 200, 135), (5, 28, 29), (186, 187, 28), (45, 41, 42), (81, 33, 27), (189, 193, 209), (131, 140, 205), (140, 1, 205), (142, 42, 41), (46, 42, 142), (53, 44, 143), (52, 43, 44), (46, 48, 47), (43, 45, 46), (47, 48, 148), (44, 47, 147), (40, 54, 49), (1, 51, 50), (51, 52, 53), (50, 53, 55), (54, 55, 56), (12, 57, 136), (14, 58, 57), (60, 59, 156), (67, 59, 60), (12, 72, 61), (72, 71, 62), (71, 70, 63), (70, 69, 64), (69, 68, 65), (68, 67, 66), (14, 61, 164), (61, 62, 165), (165, 62, 63), (63, 64, 167), (64, 65, 168), (65, 66, 169), (75, 76, 74), (74, 11, 113), (79, 80, 82), (21, 17, 138), (78, 82, 81), (86, 84, 85), (83, 91, 97), (91, 90, 96), (90, 89, 95), (89, 88, 94), (88, 87, 93), (87, 86, 92), (73, 98, 99), (25, 24, 101), (24, 120, 130), (128, 129, 98), (127, 128, 73), (204, 40, 181), (223, 226, 274), (123, 238, 289), (214, 32, 228), (32, 229, 228), (218, 223, 39), (259, 288, 293), (288, 298, 303), (308, 288, 303), (308, 293, 288), (293, 248, 125), (103, 119, 23), (129, 120, 24), (119, 118, 22), (114, 117, 19), (117, 116, 16), (106, 115, 15), (115, 114, 13), (118, 112, 10), (16, 116, 111), (2, 102, 109), (31, 30, 175), (176, 107, 108), (105, 106, 6), (188, 105, 4), (111, 102, 2), (79, 170, 171), (162, 163, 67), (69, 161, 162), (160, 161, 69), (159, 160, 70), (158, 159, 71), (154, 158, 72), (163, 156, 59), (14, 155, 137), (152, 153, 55), (153, 149, 56), (150, 151, 52), (140, 150, 51), (145, 148, 48), (144, 146, 45), (151, 144, 43), (146, 141, 41), (18, 172, 138), (172, 173, 138), (149, 174, 49), (126, 0, 49), (180, 176, 179), (182, 179, 178), (183, 178, 177), (184, 177, 175), (104, 107, 176), (192, 188, 185), (210, 191, 187), (191, 190, 185), (31, 8, 190), (200, 209, 193), (108, 192, 190), (205, 208, 198), (208, 207, 197), (207, 206, 196), (206, 204, 194), (195, 198, 203), (198, 197, 202), (197, 196, 201), (196, 194, 199), (200, 203, 211), (203, 202, 212), (202, 201, 213), (201, 199, 210), (229, 109, 227), (244, 32, 214), (217, 219, 230), (219, 220, 231), (220, 221, 232), (221, 218, 228), (223, 218, 221), (226, 221, 220), (225, 220, 219), (224, 219, 217), (224, 222, 269), (225, 224, 284), (299, 289, 238), (226, 225, 279), (215, 121, 217), (233, 235, 245), (235, 236, 246), (236, 237, 247), (237, 234, 243), (304, 299, 240), (309, 304, 241), (294, 309, 242), (239, 242, 235), (242, 241, 236), (241, 240, 237), (240, 238, 234), (273, 263, 265), (275, 265, 266), (276, 266, 267), (277, 267, 264), (278, 273, 275), (280, 275, 276), (281, 276, 277), (282, 277, 274), (283, 278, 280), (285, 280, 281), (286, 281, 282), (287, 282, 279), (283, 285, 270), (270, 285, 286), (271, 286, 287), (272, 287, 284), (268, 270, 255), (270, 271, 256), (271, 272, 257), (272, 269, 254), (263, 248, 250), (265, 250, 251), (266, 251, 252), (267, 252, 249), (293, 308, 310), (295, 310, 311), (296, 311, 312), (297, 312, 309), (308, 303, 305), (310, 305, 306), (311, 306, 307), (312, 307, 304), (303, 298, 300), (305, 300, 301), (306, 301, 302), (307, 302, 299), (298, 288, 290), (300, 290, 291), (301, 291, 292), (302, 292, 289), (258, 289, 292), (260, 292, 291), (261, 291, 290), (262, 290, 288), (294, 249, 252), (297, 252, 251), (296, 251, 250), (295, 250, 248), (39, 223, 264), (344, 338, 313), (431, 339, 315), (132, 316, 430), (339, 340, 317), (133, 318, 316), (439, 451, 433), (126, 425, 423), (439, 342, 341), (444, 341, 418), (492, 487, 125), (125, 253, 497), (497, 512, 507), (507, 502, 497), (502, 492, 497), (110, 483, 314), (338, 343, 467), (347, 344, 320), (112, 321, 322), (385, 333, 334), (346, 345, 324), (340, 346, 326), (137, 369, 318), (169, 157, 371), (393, 392, 344), (348, 347, 327), (345, 348, 330), (139, 332, 390), (328, 329, 331), (368, 391, 348), (385, 322, 321), (410, 336, 335), (329, 415, 413), (387, 334, 314), (411, 331, 329), (460, 124, 121), (498, 254, 124), (477, 523, 488), (481, 349, 456), (471, 477, 350), (216, 122, 472), (483, 110, 482), (110, 216, 482), (123, 476, 472), (136, 171, 391), (332, 331, 388), (318, 369, 346), (369, 368, 345), (391, 393, 347), (314, 483, 343), (134, 435, 445), (135, 440, 435), (316, 318, 340), (430, 316, 339), (353, 352, 356), (392, 314, 338), (450, 193, 189), (189, 430, 450), (446, 140, 445), (140, 131, 445), (352, 353, 142), (142, 353, 357), (143, 355, 364), (355, 354, 363), (358, 359, 357), (357, 356, 354), (148, 359, 358), (147, 358, 355), (360, 365, 351), (361, 362, 446), (364, 363, 362), (361, 365, 366), (365, 360, 367), (136, 368, 323), (368, 369, 325), (156, 370, 371), (371, 370, 378), (372, 383, 323), (373, 382, 383), (374, 381, 382), (375, 380, 381), (376, 379, 380), (377, 378, 379), (164, 372, 325), (165, 373, 372), (165, 166, 374), (167, 375, 374), (168, 376, 375), (169, 377, 376), (385, 387, 386), (113, 322, 385), (393, 391, 390), (414, 328, 332), (392, 393, 389), (396, 395, 397), (408, 402, 394), (407, 401, 402), (406, 400, 401), (405, 399, 400), (404, 398, 399), (403, 397, 398), (410, 409, 384), (336, 411, 412), (335, 412, 413), (409, 129, 128), (384, 128, 127), (351, 444, 424), (503, 464, 461), (123, 258, 518), (467, 343, 466), (343, 481, 466), (350, 461, 456), (527, 517, 532), (517, 259, 522), (522, 259, 125), (125, 487, 522), (517, 537, 532), (334, 119, 103), (335, 120, 129), (333, 118, 119), (330, 117, 114), (327, 116, 117), (326, 115, 106), (324, 114, 115), (321, 112, 118), (327, 320, 111), (313, 467, 109), (418, 341, 342), (342, 319, 418), (319, 108, 419), (317, 106, 105), (315, 105, 188), (313, 102, 111), (390, 391, 171), (378, 163, 162), (380, 379, 162), (380, 161, 160), (381, 160, 159), (382, 159, 158), (383, 158, 154), (370, 156, 163), (325, 369, 137), (366, 153, 152), (367, 149, 153), (363, 151, 150), (362, 150, 140), (359, 148, 145), (356, 146, 144), (354, 144, 151), (352, 141, 146), (416, 415, 414), (415, 329, 414), (149, 367, 360), (360, 425, 126), (423, 426, 422), (426, 427, 421), (427, 428, 420), (428, 424, 418), (419, 107, 104), (429, 188, 192), (430, 431, 451), (433, 431, 429), (342, 433, 432), (193, 450, 440), (432, 192, 108), (438, 449, 445), (437, 448, 449), (436, 447, 448), (434, 444, 447), (443, 438, 435), (442, 437, 438), (441, 436, 437), (439, 434, 436), (452, 443, 440), (453, 442, 443), (454, 441, 442), (451, 439, 441), (444, 434, 341), (109, 467, 465), (343, 483, 481), (468, 457, 455), (469, 458, 457), (470, 459, 458), (466, 456, 459), (461, 464, 459), (464, 463, 458), (463, 462, 457), (462, 460, 455), (498, 460, 462), (513, 462, 463), (476, 518, 528), (508, 463, 464), (455, 121, 215), (484, 473, 471), (485, 474, 473), (486, 475, 474), (482, 472, 475), (478, 528, 533), (479, 533, 538), (480, 538, 523), (473, 480, 477), (474, 479, 480), (475, 478, 479), (472, 476, 478), (481, 471, 349), (502, 504, 494), (504, 505, 495), (505, 506, 496), (506, 503, 493), (507, 509, 504), (509, 510, 505), (510, 511, 506), (511, 508, 503), (512, 514, 509), (514, 515, 510), (515, 516, 511), (516, 513, 508), (499, 514, 512), (499, 500, 515), (500, 501, 516), (501, 498, 513), (255, 499, 497), (256, 500, 499), (257, 501, 500), (254, 498, 501), (492, 494, 489), (494, 495, 490), (495, 496, 491), (496, 493, 488), (522, 524, 539), (524, 525, 540), (525, 526, 541), (526, 523, 538), (537, 539, 534), (539, 540, 535), (540, 541, 536), (541, 538, 533), (532, 534, 529), (534, 535, 530), (535, 536, 531), (536, 533, 528), (527, 529, 519), (529, 530, 520), (530, 531, 521), (531, 528, 518), (258, 260, 521), (260, 261, 520), (261, 262, 519), (262, 259, 517), (523, 526, 491), (526, 525, 490), (525, 524, 489), (524, 522, 487), (350, 488, 493)])
me_cube.polygons.foreach_set('material_index', [1, 1, 0, 1, 0, 1, 2, 1, 2, 0, 0, 1, 1, 0, 1, 1, 1, 0, 0, 1, 1, 1, 0, 1, 1, 1, 1, 0, 1, 1, 0, 0, 1, 1, 1, 0, 0, 0, 1, 1, 1, 1, 1, 2, 0, 1, 1, 1, 1, 0, 1, 1, 1, 1, 1, 1, 1, 1, 1, 1, 1, 1, 1, 0, 1, 0, 1, 1, 1, 1, 1, 1, 1, 0, 0, 0, 0, 0, 0, 1, 0, 1, 0, 0, 1, 1, 1, 1, 1, 1, 1, 1, 1, 0, 0, 0, 2, 1, 0, 1, 0, 0, 0, 0, 0, 0, 0, 0, 0, 0, 0, 1, 0, 0, 0, 0, 0, 0, 0, 0, 0, 0, 0, 0, 0, 1, 1, 1, 0, 1, 1, 1, 1, 0, 1, 0, 1, 1, 1, 1, 2, 2, 2, 2, 2, 2, 2, 2, 2, 0, 1, 1, 1, 2, 0, 0, 2, 2, 2, 2, 1, 1, 1, 1, 2, 2, 2, 2, 1, 1, 1, 1, 1, 1, 1, 1, 2, 0, 1, 1, 1, 1, 1, 1, 1, 1, 1, 1, 1, 1, 1, 1, 1, 1, 0, 1, 1, 1, 1, 1, 1, 1, 1, 1, 1, 1, 1, 1, 1, 1, 1, 1, 1, 1, 1, 1, 1, 1, 1, 1, 1, 1, 1, 1, 1, 1, 1, 0, 0, 0, 0, 1, 1, 1, 1, 1, 1, 1, 1, 1, 1, 1, 1, 1, 1, 1, 1, 1, 1, 1, 1, 0, 0, 0, 0, 1, 1, 1, 1, 1, 1, 1, 0, 1, 0, 1, 2, 1, 2, 0, 0, 1, 1, 0, 1, 1, 1, 0, 0, 1, 1, 1, 0, 1, 1, 1, 1, 0, 1, 1, 0, 0, 1, 1, 1, 0, 0, 0, 1, 1, 1, 1, 1, 2, 0, 1, 1, 1, 1, 1, 1, 1, 1, 1, 1, 1, 1, 1, 1, 1, 1, 1, 0, 1, 0, 1, 1, 1, 1, 1, 1, 1, 0, 0, 0, 0, 0, 0, 1, 0, 1, 0, 0, 1, 1, 1, 1, 1, 1, 1, 1, 1, 0, 0, 0, 2, 1, 0, 1, 0, 0, 0, 0, 0, 0, 0, 0, 0, 0, 0, 0, 0, 0, 0, 0, 0, 0, 0, 0, 0, 0, 0, 0, 1, 1, 1, 0, 1, 1, 1, 1, 0, 1, 0, 1, 1, 1, 1, 2, 2, 2, 2, 2, 2, 2, 2, 2, 0, 1, 1, 1, 2, 0, 0, 2, 2, 2, 2, 1, 1, 1, 1, 2, 2, 2, 2, 1, 1, 1, 1, 1, 1, 1, 1, 0, 1, 1, 1, 1, 1, 1, 1, 1, 1, 1, 1, 1, 1, 1, 1, 1, 0, 1, 1, 1, 1, 1, 1, 1, 1, 1, 1, 1, 1, 1, 1, 1, 1, 1, 1, 1, 1, 1, 1, 1, 1, 1, 1, 1, 1, 1, 1, 1, 0, 0, 0, 0, 1, 1, 1, 1, 1, 1, 1, 1, 1, 1, 1, 1, 1, 1, 1, 1, 1, 1, 1, 1, 0, 0, 0, 0, 1, 1, 1, 1, 1, 1, 1, 0, 1, 0, 1, 2, 1, 2, 0, 0, 0, 0, 0, 0, 1, 1, 0, 1, 1, 1, 0, 0, 1, 1, 1, 0, 1, 1, 1, 1, 0, 1, 1, 0, 0, 1, 1, 1, 0, 0, 0, 0, 0, 1, 1, 1, 1, 1, 2, 0, 1, 1, 1, 1, 0, 2, 2, 1, 1, 1, 1, 1, 1, 1, 1, 1, 1, 1, 1, 1, 0, 1, 0, 1, 1, 1, 1, 1, 1, 1, 0, 0, 0, 0, 0, 0, 1, 0, 1, 0, 0, 1, 1, 1, 1, 1, 1, 1, 1, 1, 0, 0, 0, 2, 1, 0, 1, 1, 1, 0, 0, 0, 0, 0, 0, 0, 0, 0, 0, 0, 0, 0, 0, 0, 1, 0, 0, 0, 0, 0, 0, 0, 0, 0, 0, 0, 0, 0, 1, 1, 1, 0, 1, 1, 1, 1, 0, 0, 1, 0, 2, 2, 2, 2, 2, 0, 1, 1, 1, 0, 0, 2, 2, 2, 2, 1, 1, 1, 1, 1, 1, 1, 1, 0, 1, 1, 1, 1, 1, 1, 1, 1, 1, 1, 1, 1, 1, 0, 1, 1, 1, 1, 1, 1, 1, 1, 1, 1, 1, 1, 1, 1, 1, 1, 1, 1, 1, 1, 1, 1, 1, 1, 1, 1, 1, 0, 0, 0, 0, 1, 1, 1, 1, 1, 1, 1, 1, 1, 1, 1, 1, 1, 1, 1, 1, 1, 1, 1, 1, 0, 0, 0, 0, 1, 1, 1, 1, 1, 1, 1, 0, 1, 0, 1, 2, 1, 2, 0, 0, 0, 0, 0, 0, 1, 1, 0, 1, 1, 1, 0, 0, 1, 1, 1, 0, 1, 1, 1, 1, 0, 1, 1, 0, 0, 1, 1, 1, 0, 0, 0, 0, 0, 1, 1, 1, 1, 1, 2, 0, 1, 1, 1, 1, 0, 0, 2, 2, 1, 1, 1, 1, 1, 1, 1, 1, 1, 1, 1, 1, 1, 0, 1, 0, 1, 1, 1, 1, 1, 1, 1, 0, 0, 0, 0, 0, 0, 1, 0, 1, 0, 0, 1, 1, 1, 1, 1, 1, 1, 1, 1, 0, 0, 0, 2, 1, 0, 1, 1, 1, 0, 0, 0, 0, 0, 0, 0, 0, 0, 0, 0, 0, 0, 0, 0, 1, 1, 0, 0, 0, 0, 0, 0, 0, 0, 0, 0, 0, 0, 0, 1, 1, 1, 0, 1, 1, 1, 1, 0, 0, 1, 0, 2, 2, 2, 2, 2, 0, 1, 1, 1, 0, 0, 2, 2, 2, 2, 1, 1, 1, 1, 1, 1, 1, 1, 2, 0, 1, 1, 1, 1, 1, 1, 1, 1, 1, 1, 1, 1, 1, 0, 1, 1, 1, 1, 1, 1, 1, 1, 1, 1, 1, 1, 1, 1, 1, 1, 1, 1, 1, 1, 1, 1, 1, 1, 1, 1, 1, 1, 0, 0, 0, 0, 1, 1, 1, 1, 1, 1, 1, 1, 1, 1, 1, 1, 1, 1, 1, 1, 1, 1, 1, 1, 0, 0, 0, 0, 1, 1, 1, 1, 1])
_uv = me_cube.uv_layers.new(name='UVMap')
_uv.uv.foreach_set('vector', [0.628, 0.6728, 0.6777, 0.7808, 0.6777, 0.6694, 0.4229, 0.7003, 0.4473, 0.8092, 0.4473, 0.6977, 0.375, 0.5862, 0.25, 0.5962, 0.25, 0.5862, 0.6079, 0.6977, 0.6647, 0.7861, 0.6079, 0.6845, 0.375, 0.5962, 0.25, 0.6144, 0.25, 0.5962, 0.3873, 0.6819, 0.4206, 0.7006, 0.4206, 0.6649, 0.6058, 0.375, 0.625, 0.375, 0.625, 0.4441, 0.3803, 0.6999, 0.3873, 0.6819, 0.3803, 0.6828, 0.2637, 0.7108, 0.3803, 0.7323, 0.3803, 0.6999, 0.5, 0.875, 0.5776, 0.7666, 0.608, 0.788, 0.375, 0.75, 0.25, 0.75, 0.25, 0.75, 0.6777, 0.6694, 0.7064, 0.6859, 0.7064, 0.6219, 0.5744, 0.6765, 0.628, 0.782, 0.628, 0.6728, 0.375, 0.7193, 0.25, 0.75, 0.25, 0.7193, 0.6835, 0.518, 0.637, 0.4964, 0.6342, 0.5172, 0.483, 0.6827, 0.548, 0.7839, 0.548, 0.6783, 0.4579, 0.6845, 0.483, 0.7855, 0.483, 0.6827, 0.375, 0.6144, 0.25, 0.6298, 0.25, 0.6144, 0.25, 0.6305, 0.3743, 0.6305, 0.25, 0.6305, 0.5754, 0.5699, 0.628, 0.6728, 0.628, 0.5636, 0.5544, 0.6778, 0.5744, 0.7833, 0.5744, 0.6765, 0.548, 0.6783, 0.5544, 0.7838, 0.5544, 0.6778, 0.375, 0.6739, 0.25, 0.6739, 0.25, 0.6739, 0.5734, 0.497, 0.5531, 0.483, 0.5533, 0.4993, 0.548, 0.5726, 0.5544, 0.6778, 0.5535, 0.572, 0.637, 0.4964, 0.714, 0.311, 0.668, 0.2666, 0.6229, 0.4808, 0.6037, 0.463, 0.6014, 0.4803, 0.25, 0.7193, 0.375, 0.7193, 0.375, 0.7193, 0.6777, 0.558, 0.6342, 0.5172, 0.628, 0.5636, 0.5809, 0.4834, 0.5731, 0.4808, 0.5734, 0.497, 0.75, 0.75, 0.661, 0.75, 0.661, 0.75, 0.75, 0.75, 0.661, 0.75, 0.661, 0.75, 0.8044, 0.5294, 0.9318, 0.4566, 0.9274, 0.378, 0.7095, 0.6197, 0.7852, 0.5872, 0.7841, 0.5663, 0.7836, 0.5575, 0.8067, 0.5657, 0.8044, 0.5294, 0.25, 0.75, 0.3407, 0.75, 0.25, 0.75, 0.3407, 0.75, 0.25, 0.75, 0.25, 0.75, 0.25, 0.67, 0.375, 0.6734, 0.25, 0.6734, 0.5744, 0.5689, 0.5533, 0.4993, 0.5544, 0.5712, 0.4579, 0.5828, 0.483, 0.6827, 0.483, 0.58, 0.483, 0.58, 0.548, 0.6783, 0.548, 0.5726, 0.5535, 0.572, 0.5744, 0.6765, 0.5754, 0.5699, 0.6777, 0.558, 0.7064, 0.6219, 0.7064, 0.558, 0.3111, 0.5, 0.25, 0.5687, 0.25, 0.5, 0.3111, 0.5687, 0.25, 0.5716, 0.25, 0.5687, 0.4473, 0.5927, 0.4579, 0.6845, 0.4579, 0.5828, 0.4229, 0.5969, 0.4473, 0.6977, 0.4473, 0.5927, 0.05338, 0.6532, 0.0397, 0.6983, 0.05338, 0.6983, 0.628, 0.5636, 0.6777, 0.6694, 0.6777, 0.558, 0.3111, 0.5852, 0.375, 0.5862, 0.25, 0.5862, 0.4893, 0.375, 0.3857, 0.4942, 0.3857, 0.375, 0.4893, 0.4942, 0.4893, 0.375, 0.4893, 0.375, 0.4893, 0.4942, 0.4893, 0.375, 0.4893, 0.375, 0.1483, 0.6532, 0.08773, 0.6983, 0.1483, 0.6983, 0.05338, 0.6983, 0.07196, 0.8287, 0.08773, 0.6983, 0.08773, 0.6532, 0.05338, 0.6983, 0.08773, 0.6983, 0.4893, 0.4942, 0.4893, 0.375, 0.4893, 0.375, 0.4893, 0.4942, 0.4893, 0.375, 0.4893, 0.375, 0.2637, 0.724, 0.1885, 0.7813, 0.2637, 0.7818, 0.2637, 0.6532, 0.1885, 0.6983, 0.2637, 0.6983, 0.1885, 0.6532, 0.1483, 0.6983, 0.1885, 0.6983, 0.1885, 0.6983, 0.1648, 0.7239, 0.1885, 0.7239, 0.1885, 0.7239, 0.1791, 0.7813, 0.1885, 0.7813, 0.3743, 0.6693, 0.25, 0.67, 0.25, 0.6693, 0.6612, 0.7017, 0.6079, 0.6486, 0.6612, 0.6501, 0.3743, 0.6305, 0.25, 0.6693, 0.25, 0.6305, 0.4589, 0.1327, 0.3965, 0.2213, 0.4186, 0.2624, 0.5462, 0.5728, 0.4809, 0.5166, 0.4848, 0.5799, 0.5406, 0.4882, 0.473, 0.4621, 0.4809, 0.5166, 0.5314, 0.4101, 0.4619, 0.4091, 0.473, 0.4621, 0.5179, 0.3354, 0.4494, 0.3574, 0.4619, 0.4091, 0.5006, 0.2652, 0.4355, 0.3079, 0.4494, 0.3574, 0.482, 0.1959, 0.4186, 0.2624, 0.4355, 0.3079, 0.3743, 0.6305, 0.25, 0.6305, 0.25, 0.6305, 0.3743, 0.6305, 0.25, 0.6305, 0.25, 0.6305, 0.25, 0.6305, 0.3743, 0.6305, 0.25, 0.6305, 0.3743, 0.6305, 0.25, 0.6305, 0.25, 0.6305, 0.3743, 0.6305, 0.25, 0.6305, 0.25, 0.6305, 0.3743, 0.6305, 0.25, 0.6305, 0.25, 0.6305, 0.711, 0.5139, 0.6079, 0.4964, 0.711, 0.4965, 0.375, 0.7193, 0.25, 0.7193, 0.25, 0.7193, 0.711, 0.6432, 0.6079, 0.6256, 0.711, 0.6264, 0.375, 0.6739, 0.25, 0.6739, 0.25, 0.6739, 0.3672, 0.6939, 0.375, 0.7193, 0.3672, 0.7123, 0.6072, 0.4966, 0.6009, 0.5002, 0.6047, 0.5047, 0.6215, 0.5644, 0.6124, 0.5559, 0.6119, 0.5656, 0.6209, 0.5535, 0.6119, 0.5415, 0.6124, 0.5559, 0.6191, 0.5382, 0.611, 0.5301, 0.6119, 0.5415, 0.617, 0.5247, 0.6091, 0.5205, 0.611, 0.5301, 0.6145, 0.5135, 0.6073, 0.5118, 0.6091, 0.5205, 0.6114, 0.5038, 0.6047, 0.5047, 0.6073, 0.5118, 0.6353, 0.4965, 0.6229, 0.4808, 0.633, 0.5139, 0.6014, 0.4803, 0.5814, 0.4669, 0.5809, 0.4834, 0.375, 0.7193, 0.25, 0.7193, 0.375, 0.7193, 0.25, 0.7193, 0.375, 0.7193, 0.375, 0.7193, 0.25, 0.7193, 0.375, 0.7193, 0.375, 0.7193, 0.5213, 0.5, 0.5192, 0.4896, 0.6058, 0.4896, 0.8096, 0.6133, 0.9384, 0.5677, 0.9372, 0.5461, 0.25, 0.75, 0.3407, 0.75, 0.25, 0.75, 0.7852, 0.5872, 0.8067, 0.5657, 0.7841, 0.5663, 0.5, 0.875, 0.392, 0.875, 0.4316, 0.7666, 0.25, 0.75, 0.375, 0.75, 0.375, 0.75, 0.25, 0.7193, 0.375, 0.7193, 0.375, 0.7193, 0.25, 0.75, 0.375, 0.75, 0.375, 0.75, 0.75, 0.67, 0.625, 0.6739, 0.625, 0.67, 0.75, 0.6739, 0.625, 0.6863, 0.625, 0.6739, 0.75, 0.6144, 0.625, 0.6298, 0.625, 0.6144, 0.75, 0.6298, 0.625, 0.67, 0.625, 0.6298, 0.25, 0.75, 0.375, 0.75, 0.375, 0.75, 0.625, 0.6863, 0.75, 0.7193, 0.625, 0.7193, 0.625, 0.75, 0.75, 0.75, 0.625, 0.75, 0.3803, 0.7323, 0.3873, 0.8118, 0.3873, 0.7042, 0.6809, 0.5687, 0.75, 0.5716, 0.625, 0.5716, 0.75, 0.5962, 0.625, 0.6144, 0.625, 0.5962, 0.75, 0.5862, 0.625, 0.5962, 0.625, 0.5862, 0.75, 0.7193, 0.625, 0.75, 0.625, 0.7193, 0.375, 0.6739, 0.25, 0.6734, 0.375, 0.6734, 0.25, 0.6693, 0.3743, 0.6693, 0.3743, 0.6693, 0.3743, 0.6693, 0.25, 0.6693, 0.3743, 0.6693, 0.25, 0.6693, 0.3743, 0.6693, 0.3743, 0.6693, 0.25, 0.6693, 0.3743, 0.6693, 0.3743, 0.6693, 0.25, 0.6693, 0.3743, 0.6693, 0.3743, 0.6693, 0.25, 0.6693, 0.3743, 0.6693, 0.3743, 0.6693, 0.25, 0.6693, 0.3743, 0.6693, 0.3743, 0.6693, 0.3743, 0.6305, 0.25, 0.6298, 0.375, 0.6298, 0.4893, 0.375, 0.4893, 0.4942, 0.4893, 0.4942, 0.4893, 0.375, 0.4893, 0.4942, 0.4893, 0.4942, 0.3857, 0.375, 0.3857, 0.4942, 0.3857, 0.4942, 0.3857, 0.375, 0.3857, 0.4942, 0.3857, 0.4942, 0.4893, 0.375, 0.4893, 0.4942, 0.4893, 0.4942, 0.3857, 0.375, 0.3857, 0.4942, 0.3857, 0.4942, 0.3857, 0.375, 0.3857, 0.4942, 0.3857, 0.4942, 0.3857, 0.375, 0.3857, 0.4942, 0.3857, 0.4942, 0.25, 0.6739, 0.375, 0.6739, 0.375, 0.6863, 0.4893, 0.375, 0.4893, 0.4942, 0.4893, 0.4942, 0.6058, 0.375, 0.6058, 0.4896, 0.6058, 0.3745, 0.6079, 0.7323, 0.6142, 0.759, 0.6079, 0.8118, 0.6142, 0.759, 0.6322, 0.7816, 0.6079, 0.8118, 0.6322, 0.7816, 0.6591, 0.7967, 0.6079, 0.8118, 0.6591, 0.7967, 0.6908, 0.802, 0.6079, 0.8118, 0.6908, 0.7949, 0.6591, 0.7896, 0.6766, 0.7818, 0.6591, 0.7896, 0.6322, 0.7745, 0.6766, 0.7818, 0.6322, 0.7745, 0.6142, 0.7518, 0.6766, 0.7818, 0.6142, 0.7518, 0.6079, 0.7251, 0.6766, 0.7818, 0.6908, 0.8874, 0.6591, 0.7894, 0.6591, 0.8874, 0.6591, 0.8874, 0.6322, 0.7894, 0.6322, 0.8874, 0.2637, 0.7745, 0.3803, 0.759, 0.2637, 0.7518, 0.2637, 0.7518, 0.3803, 0.7323, 0.2637, 0.7251, 0.75, 0.5, 0.6809, 0.5687, 0.6809, 0.5, 0.75, 0.5852, 0.625, 0.5862, 0.625, 0.5852, 0.4206, 0.6649, 0.4229, 0.7003, 0.4229, 0.5969, 0.4206, 0.7006, 0.4229, 0.8102, 0.4229, 0.7003, 0.3873, 0.7042, 0.4206, 0.8103, 0.4206, 0.7006, 0.4893, 0.4942, 0.5, 0.5, 0.3857, 0.4942, 0.3111, 0.5716, 0.25, 0.5852, 0.25, 0.5716, 0.75, 0.5716, 0.625, 0.5852, 0.625, 0.5716, 0.3806, 0.497, 0.396, 0.5757, 0.3857, 0.4942, 0.396, 0.5757, 0.3801, 0.4972, 0.3857, 0.4942, 0.3801, 0.4972, 0.375, 0.4606, 0.3857, 0.4942, 0.375, 0.4606, 0.375, 0.4361, 0.3857, 0.4942, 0.7026, 0.7556, 0.6664, 0.7556, 0.6079, 0.7537, 0.6664, 0.5858, 0.6357, 0.6044, 0.6079, 0.5969, 0.6357, 0.6044, 0.6151, 0.6322, 0.6079, 0.5969, 0.6151, 0.6322, 0.6079, 0.6649, 0.6079, 0.5969, 0.7026, 0.8874, 0.6664, 0.7894, 0.7026, 0.7894, 0.6664, 0.8874, 0.6357, 0.7894, 0.6664, 0.7894, 0.2637, 0.6514, 0.3803, 0.6502, 0.3803, 0.6227, 0.2637, 0.6786, 0.3803, 0.6828, 0.3803, 0.6502, 0.7026, 0.7894, 0.6664, 0.7835, 0.7026, 0.7835, 0.6664, 0.7894, 0.6357, 0.7835, 0.6664, 0.7835, 0.3803, 0.6227, 0.3873, 0.6492, 0.3873, 0.6215, 0.3803, 0.6502, 0.3873, 0.6819, 0.3873, 0.6492, 0.7026, 0.7835, 0.6664, 0.7556, 0.7026, 0.7556, 0.6664, 0.7835, 0.6357, 0.7556, 0.6664, 0.7556, 0.3873, 0.6215, 0.4206, 0.6322, 0.4206, 0.6044, 0.3873, 0.6492, 0.4206, 0.6649, 0.4206, 0.6322, 0.2637, 0.7108, 0.3803, 0.6999, 0.3803, 0.6828, 0.75, 0.75, 0.75, 0.75, 0.661, 0.75, 0.6613, 0.6841, 0.6409, 0.6798, 0.6079, 0.6859, 0.6409, 0.6798, 0.6236, 0.6674, 0.6079, 0.6859, 0.6236, 0.6674, 0.612, 0.6489, 0.6079, 0.6859, 0.612, 0.6489, 0.6079, 0.6271, 0.6079, 0.6859, 0.6613, 0.4469, 0.6409, 0.5128, 0.6613, 0.5128, 0.6409, 0.4471, 0.6236, 0.5128, 0.6409, 0.5128, 0.7872, 0.6267, 0.7096, 0.6489, 0.7096, 0.6674, 0.7863, 0.6086, 0.7095, 0.6271, 0.7096, 0.6489, 0.8096, 0.6133, 0.7863, 0.6086, 0.8109, 0.6349, 0.8109, 0.6349, 0.7872, 0.6267, 0.812, 0.6532, 0.6236, 0.6532, 0.6409, 0.6388, 0.6409, 0.6654, 0.6409, 0.6654, 0.6613, 0.643, 0.6613, 0.6697, 0.6409, 0.4262, 0.6613, 0.3187, 0.6409, 0.319, 0.6236, 0.4268, 0.6409, 0.319, 0.6236, 0.3197, 0.6393, 0.3127, 0.6587, 0.4616, 0.6393, 0.4668, 0.8109, 0.6349, 0.9395, 0.5859, 0.9384, 0.5677, 0.75, 0.75, 0.661, 0.75, 0.661, 0.75, 0.6079, 0.6197, 0.6118, 0.595, 0.6079, 0.558, 0.6118, 0.595, 0.6228, 0.5741, 0.6079, 0.558, 0.6228, 0.5741, 0.6393, 0.5601, 0.6079, 0.558, 0.6393, 0.5601, 0.6587, 0.5552, 0.6079, 0.558, 0.7836, 0.5575, 0.7094, 0.595, 0.7095, 0.6197, 0.7823, 0.5315, 0.7094, 0.5741, 0.7094, 0.595, 0.6228, 0.5095, 0.6393, 0.5601, 0.6228, 0.5741, 0.6393, 0.4948, 0.6587, 0.5552, 0.6393, 0.5601, 0.6228, 0.3282, 0.6393, 0.4668, 0.6228, 0.4815, 0.9265, 0.3512, 0.8015, 0.4815, 0.8029, 0.5034, 0.9274, 0.378, 0.8029, 0.5034, 0.8044, 0.5294, 0.8044, 0.5294, 0.7823, 0.5315, 0.7836, 0.5575, 0.8029, 0.5034, 0.7811, 0.5095, 0.7823, 0.5315, 0.6228, 0.4815, 0.6393, 0.4948, 0.6228, 0.5095, 0.6393, 0.4668, 0.6587, 0.4896, 0.6393, 0.4948, 0.7095, 0.6197, 0.7841, 0.5663, 0.7836, 0.5575, 0.6357, 0.5497, 0.6231, 0.5348, 0.6266, 0.5531, 0.6266, 0.5531, 0.6151, 0.5377, 0.6189, 0.5577, 0.9534, 0.5577, 0.9453, 0.5417, 0.9466, 0.5628, 0.9466, 0.5628, 0.9372, 0.5461, 0.9384, 0.5677, 0.643, 0.5613, 0.6266, 0.5531, 0.6356, 0.5672, 0.6356, 0.5672, 0.6189, 0.5577, 0.6293, 0.574, 0.6293, 0.574, 0.6138, 0.5628, 0.625, 0.5805, 0.9477, 0.5805, 0.9384, 0.5677, 0.9395, 0.5859, 0.6523, 0.5678, 0.6356, 0.5672, 0.6479, 0.5759, 0.6479, 0.5759, 0.6293, 0.574, 0.6442, 0.5845, 0.6442, 0.5845, 0.625, 0.5805, 0.6417, 0.5922, 0.6417, 0.3122, 0.6236, 0.3197, 0.6409, 0.319, 0.6523, 0.5678, 0.6631, 0.5791, 0.6643, 0.5703, 0.6631, 0.5791, 0.6442, 0.5845, 0.6621, 0.5882, 0.6621, 0.5882, 0.6417, 0.5922, 0.6615, 0.5964, 0.6615, 0.3119, 0.6409, 0.319, 0.6613, 0.3187, 0.608, 0.788, 0.6152, 0.875, 0.608, 0.875, 0.6152, 0.7873, 0.625, 0.875, 0.6152, 0.875, 0.6616, 0.75, 0.75, 0.75, 0.75, 0.75, 0.6612, 0.75, 0.75, 0.75, 0.75, 0.75, 0.6326, 0.5333, 0.6231, 0.4401, 0.6231, 0.5348, 0.6231, 0.5348, 0.6151, 0.444, 0.6151, 0.5377, 0.9522, 0.5377, 0.9396, 0.4497, 0.9453, 0.5417, 0.9453, 0.5417, 0.9318, 0.4566, 0.9372, 0.5461, 0.6326, 0.3554, 0.6266, 0.3333, 0.6231, 0.3567, 0.6231, 0.3567, 0.6188, 0.3365, 0.6151, 0.3615, 0.9411, 0.3615, 0.9337, 0.3428, 0.9348, 0.369, 0.9348, 0.369, 0.9265, 0.3512, 0.9274, 0.378, 0.6358, 0.3336, 0.6358, 0.315, 0.6266, 0.3333, 0.6266, 0.3333, 0.629, 0.316, 0.6188, 0.3365, 0.9398, 0.3365, 0.9328, 0.3207, 0.9337, 0.3428, 0.9337, 0.3428, 0.926, 0.3282, 0.9265, 0.3512, 0.6438, 0.3177, 0.6476, 0.3044, 0.6358, 0.315, 0.6358, 0.315, 0.6433, 0.3031, 0.629, 0.316, 0.9388, 0.316, 0.9323, 0.306, 0.9328, 0.3207, 0.9328, 0.3207, 0.9257, 0.3127, 0.926, 0.3282, 0.6528, 0.3097, 0.6611, 0.3008, 0.6476, 0.3044, 0.6476, 0.3175, 0.6598, 0.321, 0.6433, 0.3209, 0.6433, 0.3209, 0.659, 0.3258, 0.6403, 0.3258, 0.6403, 0.306, 0.6587, 0.3071, 0.6393, 0.3127, 0.25, 0.75, 0.3405, 0.75, 0.25, 0.75, 0.25, 0.75, 0.34, 0.75, 0.25, 0.75, 0.375, 0.875, 0.3867, 0.7859, 0.3867, 0.875, 0.3867, 0.875, 0.392, 0.7869, 0.392, 0.875, 0.9274, 0.378, 0.9396, 0.4497, 0.9348, 0.369, 0.9348, 0.369, 0.9463, 0.444, 0.9411, 0.3615, 0.6151, 0.3615, 0.6231, 0.4401, 0.6231, 0.3567, 0.6231, 0.3567, 0.6326, 0.4387, 0.6326, 0.3554, 0.8067, 0.5657, 0.9372, 0.5461, 0.9318, 0.4566, 0.628, 0.6728, 0.6777, 0.7808, 0.628, 0.782, 0.4229, 0.7003, 0.4473, 0.8092, 0.4229, 0.8102, 0.25, 0.5962, 0.375, 0.5862, 0.25, 0.5862, 0.6079, 0.6977, 0.6647, 0.7861, 0.6079, 0.8092, 0.25, 0.6144, 0.375, 0.5962, 0.25, 0.5962, 0.3873, 0.6819, 0.4206, 0.7006, 0.3873, 0.7042, 0.625, 0.4441, 0.625, 0.375, 0.6058, 0.375, 0.3873, 0.6819, 0.3803, 0.6999, 0.3803, 0.6828, 0.2637, 0.7108, 0.3803, 0.7323, 0.2637, 0.7251, 0.5776, 0.7666, 0.5, 0.875, 0.608, 0.788, 0.25, 0.75, 0.375, 0.75, 0.25, 0.75, 0.6777, 0.6694, 0.7064, 0.6859, 0.6777, 0.7808, 0.5744, 0.6765, 0.628, 0.782, 0.5744, 0.7833, 0.25, 0.75, 0.375, 0.7193, 0.25, 0.7193, 0.637, 0.4964, 0.6835, 0.518, 0.6342, 0.5172, 0.483, 0.6827, 0.548, 0.7839, 0.483, 0.7855, 0.4579, 0.6845, 0.483, 0.7855, 0.4579, 0.7861, 0.25, 0.6298, 0.375, 0.6144, 0.25, 0.6144, 0.25, 0.6305, 0.3743, 0.6305, 0.3743, 0.6305, 0.5754, 0.5699, 0.628, 0.6728, 0.5744, 0.6765, 0.5544, 0.6778, 0.5744, 0.7833, 0.5544, 0.7838, 0.548, 0.6783, 0.5544, 0.7838, 0.548, 0.7839, 0.25, 0.6739, 0.375, 0.6739, 0.25, 0.6739, 0.5531, 0.483, 0.5734, 0.497, 0.5533, 0.4993, 0.548, 0.5726, 0.5544, 0.6778, 0.548, 0.6783, 0.637, 0.4964, 0.714, 0.311, 0.6857, 0.5035, 0.6229, 0.4808, 0.6037, 0.463, 0.6252, 0.4635, 0.375, 0.7193, 0.25, 0.7193, 0.375, 0.7193, 0.6342, 0.5172, 0.6777, 0.558, 0.628, 0.5636, 0.5809, 0.4834, 0.5731, 0.4808, 0.5814, 0.4669, 0.661, 0.75, 0.75, 0.75, 0.661, 0.75, 0.661, 0.75, 0.75, 0.75, 0.661, 0.75, 0.8044, 0.5294, 0.9318, 0.4566, 0.8067, 0.5657, 0.7095, 0.6197, 0.7852, 0.5872, 0.7095, 0.6271, 0.7836, 0.5575, 0.8067, 0.5657, 0.7841, 0.5663, 0.25, 0.75, 0.3407, 0.75, 0.3407, 0.75, 0.25, 0.75, 0.3407, 0.75, 0.25, 0.75, 0.25, 0.67, 0.375, 0.6734, 0.375, 0.67, 0.5533, 0.4993, 0.5744, 0.5689, 0.5544, 0.5712, 0.4579, 0.5828, 0.483, 0.6827, 0.4579, 0.6845, 0.483, 0.58, 0.548, 0.6783, 0.483, 0.6827, 0.5535, 0.572, 0.5744, 0.6765, 0.5544, 0.6778, 0.6777, 0.558, 0.7064, 0.6219, 0.6777, 0.6694, 0.25, 0.5687, 0.3111, 0.5, 0.25, 0.5, 0.25, 0.5716, 0.3111, 0.5687, 0.25, 0.5687, 0.4473, 0.5927, 0.4579, 0.6845, 0.4473, 0.6977, 0.4229, 0.5969, 0.4473, 0.6977, 0.4229, 0.7003, 0.0397, 0.6983, 0.05338, 0.6532, 0.05338, 0.6983, 0.628, 0.5636, 0.6777, 0.6694, 0.628, 0.6728, 0.3857, 0.4942, 0.4893, 0.375, 0.3857, 0.375, 0.4893, 0.375, 0.4893, 0.4942, 0.4893, 0.375, 0.4893, 0.375, 0.4893, 0.4942, 0.4893, 0.375, 0.08773, 0.6983, 0.1483, 0.6532, 0.1483, 0.6983, 0.07196, 0.8287, 0.05338, 0.6983, 0.08773, 0.6983, 0.05338, 0.6983, 0.08773, 0.6532, 0.08773, 0.6983, 0.4893, 0.375, 0.4893, 0.4942, 0.4893, 0.375, 0.4893, 0.375, 0.4893, 0.4942, 0.4893, 0.375, 0.1885, 0.7813, 0.2637, 0.724, 0.2637, 0.7818, 0.1885, 0.6983, 0.2637, 0.6532, 0.2637, 0.6983, 0.1483, 0.6983, 0.1885, 0.6532, 0.1885, 0.6983, 0.1885, 0.6983, 0.1648, 0.7239, 0.1483, 0.6983, 0.1885, 0.7239, 0.1791, 0.7813, 0.1648, 0.7239, 0.25, 0.67, 0.3743, 0.6693, 0.25, 0.6693, 0.6079, 0.6486, 0.6612, 0.7017, 0.6612, 0.6501, 0.25, 0.6693, 0.3743, 0.6305, 0.25, 0.6305, 0.3965, 0.2213, 0.4589, 0.1327, 0.4186, 0.2624, 0.4809, 0.5166, 0.5462, 0.5728, 0.4848, 0.5799, 0.473, 0.4621, 0.5406, 0.4882, 0.4809, 0.5166, 0.4619, 0.4091, 0.5314, 0.4101, 0.473, 0.4621, 0.4494, 0.3574, 0.5179, 0.3354, 0.4619, 0.4091, 0.4355, 0.3079, 0.5006, 0.2652, 0.4494, 0.3574, 0.4186, 0.2624, 0.482, 0.1959, 0.4355, 0.3079, 0.25, 0.6305, 0.3743, 0.6305, 0.25, 0.6305, 0.25, 0.6305, 0.3743, 0.6305, 0.25, 0.6305, 0.25, 0.6305, 0.3743, 0.6305, 0.3743, 0.6305, 0.25, 0.6305, 0.3743, 0.6305, 0.25, 0.6305, 0.25, 0.6305, 0.3743, 0.6305, 0.25, 0.6305, 0.25, 0.6305, 0.3743, 0.6305, 0.25, 0.6305, 0.6079, 0.4964, 0.711, 0.5139, 0.711, 0.4965, 0.25, 0.7193, 0.375, 0.7193, 0.25, 0.7193, 0.6079, 0.6256, 0.711, 0.6432, 0.711, 0.6264, 0.25, 0.6739, 0.375, 0.6739, 0.25, 0.6739, 0.375, 0.7193, 0.3672, 0.6939, 0.3672, 0.7123, 0.6009, 0.5002, 0.6072, 0.4966, 0.6047, 0.5047, 0.6124, 0.5559, 0.6215, 0.5644, 0.6119, 0.5656, 0.6119, 0.5415, 0.6209, 0.5535, 0.6124, 0.5559, 0.611, 0.5301, 0.6191, 0.5382, 0.6119, 0.5415, 0.6091, 0.5205, 0.617, 0.5247, 0.611, 0.5301, 0.6073, 0.5118, 0.6145, 0.5135, 0.6091, 0.5205, 0.6047, 0.5047, 0.6114, 0.5038, 0.6073, 0.5118, 0.6229, 0.4808, 0.6353, 0.4965, 0.633, 0.5139, 0.6014, 0.4803, 0.5814, 0.4669, 0.6037, 0.463, 0.375, 0.7193, 0.25, 0.7193, 0.25, 0.7193, 0.375, 0.7193, 0.25, 0.7193, 0.375, 0.7193, 0.375, 0.7193, 0.25, 0.7193, 0.375, 0.7193, 0.6058, 0.4896, 0.5192, 0.4896, 0.5213, 0.5, 0.9384, 0.5677, 0.8096, 0.6133, 0.9372, 0.5461, 0.25, 0.75, 0.3407, 0.75, 0.3407, 0.75, 0.8067, 0.5657, 0.7852, 0.5872, 0.7841, 0.5663, 0.4316, 0.7666, 0.4137, 0.7688, 0.392, 0.7869, 0.375, 0.75, 0.25, 0.75, 0.375, 0.75, 0.375, 0.7193, 0.25, 0.7193, 0.375, 0.7193, 0.375, 0.75, 0.25, 0.75, 0.375, 0.75, 0.625, 0.6739, 0.75, 0.67, 0.625, 0.67, 0.625, 0.6863, 0.75, 0.6739, 0.625, 0.6739, 0.625, 0.6298, 0.75, 0.6144, 0.625, 0.6144, 0.625, 0.67, 0.75, 0.6298, 0.625, 0.6298, 0.375, 0.75, 0.25, 0.75, 0.375, 0.75, 0.625, 0.6863, 0.75, 0.7193, 0.75, 0.6863, 0.625, 0.75, 0.75, 0.75, 0.75, 0.75, 0.75, 0.5716, 0.75, 0.5687, 0.6809, 0.5687, 0.625, 0.6144, 0.75, 0.5962, 0.625, 0.5962, 0.625, 0.5962, 0.75, 0.5862, 0.625, 0.5862, 0.625, 0.75, 0.75, 0.7193, 0.625, 0.7193, 0.375, 0.6739, 0.25, 0.6734, 0.25, 0.6739, 0.3743, 0.6693, 0.25, 0.6693, 0.3743, 0.6693, 0.3743, 0.6693, 0.25, 0.6693, 0.25, 0.6693, 0.3743, 0.6693, 0.25, 0.6693, 0.3743, 0.6693, 0.3743, 0.6693, 0.25, 0.6693, 0.3743, 0.6693, 0.3743, 0.6693, 0.25, 0.6693, 0.3743, 0.6693, 0.3743, 0.6693, 0.25, 0.6693, 0.3743, 0.6693, 0.3743, 0.6693, 0.25, 0.6693, 0.3743, 0.6693, 0.3743, 0.6305, 0.25, 0.6298, 0.25, 0.6305, 0.4893, 0.4942, 0.4893, 0.375, 0.4893, 0.4942, 0.4893, 0.4942, 0.4893, 0.375, 0.4893, 0.4942, 0.3857, 0.4942, 0.3857, 0.375, 0.3857, 0.4942, 0.3857, 0.4942, 0.3857, 0.375, 0.3857, 0.4942, 0.4893, 0.4942, 0.4893, 0.375, 0.4893, 0.4942, 0.3857, 0.4942, 0.3857, 0.375, 0.3857, 0.4942, 0.3857, 0.4942, 0.3857, 0.375, 0.3857, 0.4942, 0.3857, 0.4942, 0.3857, 0.375, 0.3857, 0.4942, 0.375, 0.6863, 0.375, 0.6739, 0.25, 0.6739, 0.4893, 0.375, 0.4893, 0.4942, 0.4893, 0.3745, 0.6058, 0.4896, 0.6058, 0.375, 0.6058, 0.3745, 0.6079, 0.7323, 0.6079, 0.8118, 0.6142, 0.759, 0.6142, 0.759, 0.6079, 0.8118, 0.6322, 0.7816, 0.6322, 0.7816, 0.6079, 0.8118, 0.6591, 0.7967, 0.6591, 0.7967, 0.6079, 0.8118, 0.6908, 0.802, 0.6908, 0.7949, 0.6766, 0.7818, 0.6591, 0.7896, 0.6591, 0.7896, 0.6766, 0.7818, 0.6322, 0.7745, 0.6322, 0.7745, 0.6766, 0.7818, 0.6142, 0.7518, 0.6142, 0.7518, 0.6766, 0.7818, 0.6079, 0.7251, 0.6908, 0.8874, 0.6591, 0.7894, 0.6908, 0.7894, 0.6591, 0.8874, 0.6322, 0.7894, 0.6591, 0.7894, 0.2637, 0.7745, 0.3803, 0.759, 0.3803, 0.7816, 0.2637, 0.7518, 0.3803, 0.7323, 0.3803, 0.759, 0.6809, 0.5687, 0.75, 0.5, 0.6809, 0.5, 0.625, 0.5862, 0.75, 0.5852, 0.625, 0.5852, 0.4229, 0.7003, 0.4206, 0.7006, 0.4206, 0.6649, 0.4206, 0.7006, 0.4229, 0.8102, 0.4206, 0.8103, 0.3873, 0.7042, 0.4206, 0.8103, 0.3873, 0.8118, 0.3857, 0.4942, 0.5, 0.5, 0.4893, 0.4942, 0.25, 0.5852, 0.3111, 0.5716, 0.25, 0.5716, 0.625, 0.5852, 0.75, 0.5716, 0.625, 0.5716, 0.3806, 0.497, 0.3857, 0.4942, 0.396, 0.5757, 0.396, 0.5757, 0.3857, 0.4942, 0.3801, 0.4972, 0.3801, 0.4972, 0.3857, 0.4942, 0.375, 0.4606, 0.375, 0.4606, 0.3857, 0.4942, 0.375, 0.4361, 0.7026, 0.7556, 0.6079, 0.7537, 0.6664, 0.7556, 0.6664, 0.5858, 0.6079, 0.5969, 0.6357, 0.6044, 0.6357, 0.6044, 0.6079, 0.5969, 0.6151, 0.6322, 0.6151, 0.6322, 0.6079, 0.5969, 0.6079, 0.6649, 0.6664, 0.7894, 0.7026, 0.8874, 0.7026, 0.7894, 0.6357, 0.7894, 0.6664, 0.8874, 0.6664, 0.7894, 0.3803, 0.6502, 0.2637, 0.6514, 0.3803, 0.6227, 0.3803, 0.6828, 0.2637, 0.6786, 0.3803, 0.6502, 0.6664, 0.7835, 0.7026, 0.7894, 0.7026, 0.7835, 0.6357, 0.7835, 0.6664, 0.7894, 0.6664, 0.7835, 0.3873, 0.6492, 0.3803, 0.6227, 0.3873, 0.6215, 0.3873, 0.6819, 0.3803, 0.6502, 0.3873, 0.6492, 0.6664, 0.7556, 0.7026, 0.7835, 0.7026, 0.7556, 0.6357, 0.7556, 0.6664, 0.7835, 0.6664, 0.7556, 0.4206, 0.6322, 0.3873, 0.6215, 0.4206, 0.6044, 0.4206, 0.6649, 0.3873, 0.6492, 0.4206, 0.6322, 0.661, 0.75, 0.75, 0.75, 0.75, 0.75, 0.6613, 0.6841, 0.6079, 0.6859, 0.6409, 0.6798, 0.6409, 0.6798, 0.6079, 0.6859, 0.6236, 0.6674, 0.6236, 0.6674, 0.6079, 0.6859, 0.612, 0.6489, 0.612, 0.6489, 0.6079, 0.6859, 0.6079, 0.6271, 0.6409, 0.5128, 0.6613, 0.4469, 0.6613, 0.5128, 0.6236, 0.5128, 0.6409, 0.4471, 0.6409, 0.5128, 0.7096, 0.6489, 0.7872, 0.6267, 0.7096, 0.6674, 0.7095, 0.6271, 0.7863, 0.6086, 0.7096, 0.6489, 0.8096, 0.6133, 0.7863, 0.6086, 0.7852, 0.5872, 0.8109, 0.6349, 0.7872, 0.6267, 0.7863, 0.6086, 0.6236, 0.6532, 0.6409, 0.6388, 0.6236, 0.6267, 0.6409, 0.6654, 0.6613, 0.643, 0.6409, 0.6388, 0.6613, 0.3187, 0.6409, 0.4262, 0.6409, 0.319, 0.6409, 0.319, 0.6236, 0.4268, 0.6236, 0.3197, 0.6587, 0.4616, 0.6393, 0.3127, 0.6393, 0.4668, 0.9395, 0.5859, 0.8109, 0.6349, 0.9384, 0.5677, 0.661, 0.75, 0.75, 0.75, 0.661, 0.75, 0.6079, 0.6197, 0.6079, 0.558, 0.6118, 0.595, 0.6118, 0.595, 0.6079, 0.558, 0.6228, 0.5741, 0.6228, 0.5741, 0.6079, 0.558, 0.6393, 0.5601, 0.6393, 0.5601, 0.6079, 0.558, 0.6587, 0.5552, 0.7094, 0.595, 0.7836, 0.5575, 0.7095, 0.6197, 0.7094, 0.5741, 0.7823, 0.5315, 0.7094, 0.595, 0.6393, 0.5601, 0.6228, 0.5095, 0.6228, 0.5741, 0.6587, 0.5552, 0.6393, 0.4948, 0.6393, 0.5601, 0.6393, 0.4668, 0.6228, 0.3282, 0.6228, 0.4815, 0.8015, 0.4815, 0.9265, 0.3512, 0.8029, 0.5034, 0.8029, 0.5034, 0.9274, 0.378, 0.8044, 0.5294, 0.7823, 0.5315, 0.8044, 0.5294, 0.7836, 0.5575, 0.7811, 0.5095, 0.8029, 0.5034, 0.7823, 0.5315, 0.6393, 0.4948, 0.6228, 0.4815, 0.6228, 0.5095, 0.6587, 0.4896, 0.6393, 0.4668, 0.6393, 0.4948, 0.6357, 0.5497, 0.6231, 0.5348, 0.6326, 0.5333, 0.6266, 0.5531, 0.6151, 0.5377, 0.6231, 0.5348, 0.9534, 0.5577, 0.9453, 0.5417, 0.9522, 0.5377, 0.9466, 0.5628, 0.9372, 0.5461, 0.9453, 0.5417, 0.643, 0.5613, 0.6266, 0.5531, 0.6357, 0.5497, 0.6356, 0.5672, 0.6189, 0.5577, 0.6266, 0.5531, 0.6293, 0.574, 0.6138, 0.5628, 0.6189, 0.5577, 0.9477, 0.5805, 0.9384, 0.5677, 0.9466, 0.5628, 0.6523, 0.5678, 0.6356, 0.5672, 0.643, 0.5613, 0.6479, 0.5759, 0.6293, 0.574, 0.6356, 0.5672, 0.6442, 0.5845, 0.625, 0.5805, 0.6293, 0.574, 0.6417, 0.3122, 0.6236, 0.3197, 0.625, 0.3128, 0.6631, 0.5791, 0.6523, 0.5678, 0.6643, 0.5703, 0.6631, 0.5791, 0.6442, 0.5845, 0.6479, 0.5759, 0.6621, 0.5882, 0.6417, 0.5922, 0.6442, 0.5845, 0.6615, 0.3119, 0.6409, 0.319, 0.6417, 0.3122, 0.6152, 0.875, 0.608, 0.788, 0.608, 0.875, 0.625, 0.875, 0.6152, 0.7873, 0.6152, 0.875, 0.75, 0.75, 0.6616, 0.75, 0.75, 0.75, 0.75, 0.75, 0.6612, 0.75, 0.75, 0.75, 0.6326, 0.5333, 0.6231, 0.4401, 0.6326, 0.4387, 0.6231, 0.5348, 0.6151, 0.444, 0.6231, 0.4401, 0.9522, 0.5377, 0.9396, 0.4497, 0.9463, 0.444, 0.9453, 0.5417, 0.9318, 0.4566, 0.9396, 0.4497, 0.6326, 0.3554, 0.6266, 0.3333, 0.6358, 0.3336, 0.6231, 0.3567, 0.6188, 0.3365, 0.6266, 0.3333, 0.9411, 0.3615, 0.9337, 0.3428, 0.9398, 0.3365, 0.9348, 0.369, 0.9265, 0.3512, 0.9337, 0.3428, 0.6358, 0.3336, 0.6358, 0.315, 0.6438, 0.3177, 0.6266, 0.3333, 0.629, 0.316, 0.6358, 0.315, 0.9398, 0.3365, 0.9328, 0.3207, 0.9388, 0.316, 0.9337, 0.3428, 0.926, 0.3282, 0.9328, 0.3207, 0.6438, 0.3177, 0.6476, 0.3044, 0.6528, 0.3097, 0.6358, 0.315, 0.6433, 0.3031, 0.6476, 0.3044, 0.9388, 0.316, 0.9323, 0.306, 0.9381, 0.3031, 0.9328, 0.3207, 0.9257, 0.3127, 0.9323, 0.306, 0.6528, 0.3097, 0.6611, 0.3008, 0.6625, 0.3071, 0.6476, 0.3175, 0.6598, 0.321, 0.6611, 0.3176, 0.6433, 0.3209, 0.659, 0.3258, 0.6598, 0.321, 0.6403, 0.306, 0.6587, 0.3071, 0.659, 0.3008, 0.25, 0.75, 0.3405, 0.75, 0.3407, 0.75, 0.25, 0.75, 0.34, 0.75, 0.3405, 0.75, 0.375, 0.875, 0.3867, 0.7859, 0.375, 0.785, 0.3867, 0.875, 0.392, 0.7869, 0.3867, 0.7859, 0.9274, 0.378, 0.9396, 0.4497, 0.9318, 0.4566, 0.9348, 0.369, 0.9463, 0.444, 0.9396, 0.4497, 0.6151, 0.3615, 0.6231, 0.4401, 0.6151, 0.444, 0.6231, 0.3567, 0.6326, 0.4387, 0.6231, 0.4401, 0.8067, 0.5657, 0.9372, 0.5461, 0.8096, 0.6133, 0.628, 0.6728, 0.628, 0.782, 0.6777, 0.7808, 0.4229, 0.7003, 0.4229, 0.8102, 0.4473, 0.8092, 0.375, 0.5862, 0.375, 0.5962, 0.25, 0.5962, 0.6079, 0.6977, 0.6079, 0.8092, 0.6647, 0.7861, 0.375, 0.5962, 0.375, 0.6144, 0.25, 0.6144, 0.3873, 0.6819, 0.3873, 0.7042, 0.4206, 0.7006, 0.6058, 0.4896, 0.6058, 0.375, 0.625, 0.4441, 0.3803, 0.6999, 0.3873, 0.7042, 0.3873, 0.6819, 0.2637, 0.7108, 0.2637, 0.7251, 0.3803, 0.7323, 0.5, 0.875, 0.5, 0.7666, 0.5776, 0.7666, 0.5776, 0.7666, 0.5911, 0.7687, 0.608, 0.788, 0.5911, 0.7687, 0.6006, 0.7737, 0.608, 0.788, 0.6006, 0.7737, 0.606, 0.78, 0.608, 0.788, 0.608, 0.788, 0.608, 0.875, 0.5, 0.875, 0.375, 0.75, 0.375, 0.75, 0.25, 0.75, 0.6777, 0.6694, 0.6777, 0.7808, 0.7064, 0.6859, 0.5744, 0.6765, 0.5744, 0.7833, 0.628, 0.782, 0.375, 0.7193, 0.375, 0.75, 0.25, 0.75, 0.6835, 0.518, 0.6857, 0.5035, 0.637, 0.4964, 0.483, 0.6827, 0.483, 0.7855, 0.548, 0.7839, 0.4579, 0.6845, 0.4579, 0.7861, 0.483, 0.7855, 0.375, 0.6144, 0.375, 0.6298, 0.25, 0.6298, 0.25, 0.6305, 0.3743, 0.6305, 0.3743, 0.6305, 0.5754, 0.5699, 0.5744, 0.6765, 0.628, 0.6728, 0.5544, 0.6778, 0.5544, 0.7838, 0.5744, 0.7833, 0.548, 0.6783, 0.548, 0.7839, 0.5544, 0.7838, 0.375, 0.6739, 0.375, 0.6739, 0.25, 0.6739, 0.5734, 0.497, 0.5731, 0.4808, 0.5531, 0.483, 0.548, 0.5726, 0.548, 0.6783, 0.5544, 0.6778, 0.637, 0.4964, 0.6857, 0.5035, 0.714, 0.311, 0.6229, 0.4808, 0.6252, 0.4635, 0.6037, 0.463, 0.25, 0.7193, 0.2479, 0.7193, 0.375, 0.7193, 0.6777, 0.558, 0.6835, 0.518, 0.6342, 0.5172, 0.5809, 0.4834, 0.5814, 0.4669, 0.5731, 0.4808, 0.75, 0.75, 0.75, 0.75, 0.661, 0.75, 0.75, 0.75, 0.75, 0.75, 0.661, 0.75, 0.8044, 0.5294, 0.8067, 0.5657, 0.9318, 0.4566, 0.7095, 0.6197, 0.7095, 0.6271, 0.7852, 0.5872, 0.7836, 0.5575, 0.7841, 0.5663, 0.8067, 0.5657, 0.25, 0.75, 0.3407, 0.75, 0.3407, 0.75, 0.25, 0.75, 0.25, 0.75, 0.3407, 0.75, 0.25, 0.75, 0.375, 0.75, 0.3407, 0.75, 0.3407, 0.75, 0.3407, 0.75, 0.25, 0.75, 0.25, 0.67, 0.375, 0.67, 0.375, 0.6734, 0.5744, 0.5689, 0.5734, 0.497, 0.5533, 0.4993, 0.4579, 0.5828, 0.4579, 0.6845, 0.483, 0.6827, 0.483, 0.58, 0.483, 0.6827, 0.548, 0.6783, 0.5535, 0.572, 0.5544, 0.6778, 0.5744, 0.6765, 0.6777, 0.558, 0.6777, 0.6694, 0.7064, 0.6219, 0.3111, 0.5, 0.3111, 0.5687, 0.25, 0.5687, 0.3111, 0.5687, 0.3111, 0.5716, 0.25, 0.5716, 0.4473, 0.5927, 0.4473, 0.6977, 0.4579, 0.6845, 0.4229, 0.5969, 0.4229, 0.7003, 0.4473, 0.6977, 0.05338, 0.6532, 0.0397, 0.6532, 0.0397, 0.6983, 0.628, 0.5636, 0.628, 0.6728, 0.6777, 0.6694, 0.25, 0.5862, 0.25, 0.5852, 0.3111, 0.5852, 0.375, 0.375, 0.3857, 0.375, 0.375, 0.4361, 0.3857, 0.375, 0.3857, 0.4942, 0.375, 0.4361, 0.4893, 0.375, 0.4893, 0.4942, 0.3857, 0.4942, 0.4893, 0.4942, 0.4893, 0.4942, 0.4893, 0.375, 0.4893, 0.4942, 0.4893, 0.4942, 0.4893, 0.375, 0.1483, 0.6532, 0.08773, 0.6532, 0.08773, 0.6983, 0.05338, 0.6983, 0.05653, 0.8287, 0.07196, 0.8287, 0.08773, 0.6532, 0.05338, 0.6532, 0.05338, 0.6983, 0.4893, 0.4942, 0.4893, 0.4942, 0.4893, 0.375, 0.4893, 0.4942, 0.4893, 0.4942, 0.4893, 0.375, 0.2637, 0.724, 0.1885, 0.7239, 0.1885, 0.7813, 0.2637, 0.6532, 0.1885, 0.6532, 0.1885, 0.6983, 0.1885, 0.6532, 0.1483, 0.6532, 0.1483, 0.6983, 0.1885, 0.6983, 0.1483, 0.6983, 0.1648, 0.7239, 0.1885, 0.7239, 0.1648, 0.7239, 0.1791, 0.7813, 0.3743, 0.6693, 0.375, 0.67, 0.25, 0.67, 0.6612, 0.7017, 0.6079, 0.7032, 0.6079, 0.6486, 0.3743, 0.6305, 0.3743, 0.6693, 0.25, 0.6693, 0.4589, 0.1327, 0.4294, 0.07559, 0.3965, 0.2213, 0.5462, 0.5728, 0.5406, 0.4882, 0.4809, 0.5166, 0.5406, 0.4882, 0.5314, 0.4101, 0.473, 0.4621, 0.5314, 0.4101, 0.5179, 0.3354, 0.4619, 0.4091, 0.5179, 0.3354, 0.5006, 0.2652, 0.4494, 0.3574, 0.5006, 0.2652, 0.482, 0.1959, 0.4355, 0.3079, 0.482, 0.1959, 0.4589, 0.1327, 0.4186, 0.2624, 0.3743, 0.6305, 0.3743, 0.6305, 0.25, 0.6305, 0.3743, 0.6305, 0.3743, 0.6305, 0.25, 0.6305, 0.25, 0.6305, 0.3743, 0.6305, 0.3743, 0.6305, 0.3743, 0.6305, 0.3743, 0.6305, 0.25, 0.6305, 0.3743, 0.6305, 0.3743, 0.6305, 0.25, 0.6305, 0.3743, 0.6305, 0.3743, 0.6305, 0.25, 0.6305, 0.711, 0.5139, 0.6079, 0.5172, 0.6079, 0.4964, 0.375, 0.7193, 0.375, 0.7193, 0.25, 0.7193, 0.711, 0.6432, 0.6079, 0.644, 0.6079, 0.6256, 0.375, 0.6739, 0.375, 0.6739, 0.25, 0.6739, 0.3672, 0.6939, 0.375, 0.6868, 0.375, 0.7193, 0.6072, 0.4966, 0.6023, 0.4909, 0.6009, 0.5002, 0.6215, 0.5644, 0.6209, 0.5535, 0.6124, 0.5559, 0.6209, 0.5535, 0.6191, 0.5382, 0.6119, 0.5415, 0.6191, 0.5382, 0.617, 0.5247, 0.611, 0.5301, 0.617, 0.5247, 0.6145, 0.5135, 0.6091, 0.5205, 0.6145, 0.5135, 0.6114, 0.5038, 0.6073, 0.5118, 0.6114, 0.5038, 0.6072, 0.4966, 0.6047, 0.5047, 0.6353, 0.4965, 0.6252, 0.4635, 0.6229, 0.4808, 0.6014, 0.4803, 0.6037, 0.463, 0.5814, 0.4669, 0.375, 0.7193, 0.25, 0.7193, 0.25, 0.7193, 0.25, 0.7193, 0.25, 0.7193, 0.375, 0.7193, 0.25, 0.7193, 0.25, 0.7193, 0.375, 0.7193, 0.5, 0.5, 0.5192, 0.4896, 0.5213, 0.5, 0.8096, 0.6133, 0.8109, 0.6349, 0.9384, 0.5677, 0.25, 0.75, 0.3407, 0.75, 0.3407, 0.75, 0.7095, 0.6197, 0.7064, 0.6219, 0.7095, 0.6271, 0.7064, 0.6219, 0.7064, 0.6859, 0.7095, 0.6271, 0.7852, 0.5872, 0.8096, 0.6133, 0.8067, 0.5657, 0.392, 0.875, 0.392, 0.7869, 0.4316, 0.7666, 0.392, 0.7869, 0.3941, 0.7803, 0.4007, 0.7742, 0.4137, 0.7688, 0.392, 0.7869, 0.4007, 0.7742, 0.4137, 0.7688, 0.4316, 0.7666, 0.392, 0.7869, 0.4316, 0.7666, 0.5, 0.7666, 0.5, 0.875, 0.25, 0.75, 0.25, 0.75, 0.375, 0.75, 0.25, 0.7193, 0.25, 0.7193, 0.375, 0.7193, 0.25, 0.75, 0.25, 0.75, 0.375, 0.75, 0.75, 0.67, 0.75, 0.6739, 0.625, 0.6739, 0.75, 0.6739, 0.75, 0.6863, 0.625, 0.6863, 0.75, 0.6144, 0.75, 0.6298, 0.625, 0.6298, 0.75, 0.6298, 0.75, 0.67, 0.625, 0.67, 0.25, 0.75, 0.25, 0.75, 0.375, 0.75, 0.625, 0.6863, 0.75, 0.6863, 0.75, 0.7193, 0.625, 0.75, 0.75, 0.75, 0.75, 0.75, 0.3873, 0.7042, 0.3803, 0.6999, 0.3803, 0.7323, 0.6809, 0.5687, 0.75, 0.5687, 0.75, 0.5716, 0.75, 0.5962, 0.75, 0.6144, 0.625, 0.6144, 0.75, 0.5862, 0.75, 0.5962, 0.625, 0.5962, 0.75, 0.7193, 0.75, 0.75, 0.625, 0.75, 0.375, 0.6739, 0.25, 0.6739, 0.25, 0.6734, 0.25, 0.6693, 0.25, 0.6693, 0.3743, 0.6693, 0.3743, 0.6693, 0.25, 0.6693, 0.25, 0.6693, 0.25, 0.6693, 0.25, 0.6693, 0.3743, 0.6693, 0.25, 0.6693, 0.25, 0.6693, 0.3743, 0.6693, 0.25, 0.6693, 0.25, 0.6693, 0.3743, 0.6693, 0.25, 0.6693, 0.25, 0.6693, 0.3743, 0.6693, 0.25, 0.6693, 0.25, 0.6693, 0.3743, 0.6693, 0.3743, 0.6305, 0.25, 0.6305, 0.25, 0.6298, 0.4893, 0.375, 0.4893, 0.375, 0.4893, 0.4942, 0.4893, 0.375, 0.4893, 0.375, 0.4893, 0.4942, 0.3857, 0.375, 0.3857, 0.375, 0.3857, 0.4942, 0.3857, 0.375, 0.3857, 0.375, 0.3857, 0.4942, 0.4893, 0.375, 0.4893, 0.375, 0.4893, 0.4942, 0.3857, 0.375, 0.3857, 0.375, 0.3857, 0.4942, 0.3857, 0.375, 0.3857, 0.375, 0.3857, 0.4942, 0.3857, 0.375, 0.3857, 0.375, 0.3857, 0.4942, 0.375, 0.6863, 0.2479, 0.6863, 0.25, 0.6739, 0.2479, 0.6863, 0.2476, 0.6739, 0.25, 0.6739, 0.4893, 0.375, 0.4893, 0.3745, 0.4893, 0.4942, 0.6058, 0.375, 0.6058, 0.4896, 0.6058, 0.4896, 0.6908, 0.8874, 0.6908, 0.7894, 0.6591, 0.7894, 0.6591, 0.8874, 0.6591, 0.7894, 0.6322, 0.7894, 0.2637, 0.7745, 0.3803, 0.7816, 0.3803, 0.759, 0.2637, 0.7518, 0.3803, 0.759, 0.3803, 0.7323, 0.75, 0.5, 0.75, 0.5687, 0.6809, 0.5687, 0.75, 0.5852, 0.75, 0.5862, 0.625, 0.5862, 0.4206, 0.6649, 0.4206, 0.7006, 0.4229, 0.7003, 0.4206, 0.7006, 0.4206, 0.8103, 0.4229, 0.8102, 0.3873, 0.7042, 0.3873, 0.8118, 0.4206, 0.8103, 0.3111, 0.5716, 0.3111, 0.5852, 0.25, 0.5852, 0.75, 0.5716, 0.75, 0.5852, 0.625, 0.5852, 0.7026, 0.8874, 0.6664, 0.8874, 0.6664, 0.7894, 0.6664, 0.8874, 0.6357, 0.8874, 0.6357, 0.7894, 0.2637, 0.6514, 0.2637, 0.6786, 0.3803, 0.6502, 0.2637, 0.6786, 0.2637, 0.7108, 0.3803, 0.6828, 0.7026, 0.7894, 0.6664, 0.7894, 0.6664, 0.7835, 0.6664, 0.7894, 0.6357, 0.7894, 0.6357, 0.7835, 0.3803, 0.6227, 0.3803, 0.6502, 0.3873, 0.6492, 0.3803, 0.6502, 0.3803, 0.6828, 0.3873, 0.6819, 0.7026, 0.7835, 0.6664, 0.7835, 0.6664, 0.7556, 0.6664, 0.7835, 0.6357, 0.7835, 0.6357, 0.7556, 0.3873, 0.6215, 0.3873, 0.6492, 0.4206, 0.6322, 0.3873, 0.6492, 0.3873, 0.6819, 0.4206, 0.6649, 0.625, 0.75, 0.75, 0.75, 0.661, 0.75, 0.7064, 0.558, 0.7064, 0.6219, 0.7095, 0.6197, 0.6613, 0.4469, 0.6409, 0.4471, 0.6409, 0.5128, 0.6409, 0.4471, 0.6236, 0.4476, 0.6236, 0.5128, 0.7872, 0.6267, 0.7863, 0.6086, 0.7096, 0.6489, 0.7863, 0.6086, 0.7852, 0.5872, 0.7095, 0.6271, 0.8096, 0.6133, 0.7852, 0.5872, 0.7863, 0.6086, 0.8109, 0.6349, 0.7863, 0.6086, 0.7872, 0.6267, 0.6236, 0.6532, 0.6236, 0.6267, 0.6409, 0.6388, 0.6409, 0.6654, 0.6409, 0.6388, 0.6613, 0.643, 0.6409, 0.4262, 0.6613, 0.4259, 0.6613, 0.3187, 0.6236, 0.4268, 0.6409, 0.4262, 0.6409, 0.319, 0.6393, 0.3127, 0.6587, 0.3071, 0.6587, 0.4616, 0.8109, 0.6349, 0.812, 0.6532, 0.9395, 0.5859, 0.75, 0.75, 0.75, 0.75, 0.661, 0.75, 0.7836, 0.5575, 0.7823, 0.5315, 0.7094, 0.595, 0.7823, 0.5315, 0.7811, 0.5095, 0.7094, 0.5741, 0.6228, 0.5095, 0.6393, 0.4948, 0.6393, 0.5601, 0.6393, 0.4948, 0.6587, 0.4896, 0.6587, 0.5552, 0.6228, 0.3282, 0.6393, 0.3127, 0.6393, 0.4668, 0.9265, 0.3512, 0.926, 0.3282, 0.8015, 0.4815, 0.9274, 0.378, 0.9265, 0.3512, 0.8029, 0.5034, 0.8044, 0.5294, 0.8029, 0.5034, 0.7823, 0.5315, 0.8029, 0.5034, 0.8015, 0.4815, 0.7811, 0.5095, 0.6228, 0.4815, 0.6393, 0.4668, 0.6393, 0.4948, 0.6393, 0.4668, 0.6587, 0.4616, 0.6587, 0.4896, 0.6357, 0.5497, 0.6326, 0.5333, 0.6231, 0.5348, 0.6266, 0.5531, 0.6231, 0.5348, 0.6151, 0.5377, 0.9534, 0.5577, 0.9522, 0.5377, 0.9453, 0.5417, 0.9466, 0.5628, 0.9453, 0.5417, 0.9372, 0.5461, 0.643, 0.5613, 0.6357, 0.5497, 0.6266, 0.5531, 0.6356, 0.5672, 0.6266, 0.5531, 0.6189, 0.5577, 0.6293, 0.574, 0.6189, 0.5577, 0.6138, 0.5628, 0.9477, 0.5805, 0.9466, 0.5628, 0.9384, 0.5677, 0.6523, 0.5678, 0.643, 0.5613, 0.6356, 0.5672, 0.6479, 0.5759, 0.6356, 0.5672, 0.6293, 0.574, 0.6442, 0.5845, 0.6293, 0.574, 0.625, 0.5805, 0.6417, 0.3122, 0.625, 0.3128, 0.6236, 0.3197, 0.6523, 0.5678, 0.6479, 0.5759, 0.6631, 0.5791, 0.6631, 0.5791, 0.6479, 0.5759, 0.6442, 0.5845, 0.6621, 0.5882, 0.6442, 0.5845, 0.6417, 0.5922, 0.6615, 0.3119, 0.6417, 0.3122, 0.6409, 0.319, 0.608, 0.788, 0.6152, 0.7873, 0.6152, 0.875, 0.6152, 0.7873, 0.625, 0.7866, 0.625, 0.875, 0.6616, 0.75, 0.6612, 0.75, 0.75, 0.75, 0.6612, 0.75, 0.661, 0.75, 0.75, 0.75, 0.6326, 0.5333, 0.6326, 0.4387, 0.6231, 0.4401, 0.6231, 0.5348, 0.6231, 0.4401, 0.6151, 0.444, 0.9522, 0.5377, 0.9463, 0.444, 0.9396, 0.4497, 0.9453, 0.5417, 0.9396, 0.4497, 0.9318, 0.4566, 0.6326, 0.3554, 0.6358, 0.3336, 0.6266, 0.3333, 0.6231, 0.3567, 0.6266, 0.3333, 0.6188, 0.3365, 0.9411, 0.3615, 0.9398, 0.3365, 0.9337, 0.3428, 0.9348, 0.369, 0.9337, 0.3428, 0.9265, 0.3512, 0.6358, 0.3336, 0.6438, 0.3177, 0.6358, 0.315, 0.6266, 0.3333, 0.6358, 0.315, 0.629, 0.316, 0.9398, 0.3365, 0.9388, 0.316, 0.9328, 0.3207, 0.9337, 0.3428, 0.9328, 0.3207, 0.926, 0.3282, 0.6438, 0.3177, 0.6528, 0.3097, 0.6476, 0.3044, 0.6358, 0.315, 0.6476, 0.3044, 0.6433, 0.3031, 0.9388, 0.316, 0.9381, 0.3031, 0.9323, 0.306, 0.9328, 0.3207, 0.9323, 0.306, 0.9257, 0.3127, 0.6528, 0.3097, 0.6625, 0.3071, 0.6611, 0.3008, 0.6476, 0.3175, 0.6611, 0.3176, 0.6598, 0.321, 0.6433, 0.3209, 0.6598, 0.321, 0.659, 0.3258, 0.6403, 0.306, 0.659, 0.3008, 0.6587, 0.3071, 0.25, 0.75, 0.3407, 0.75, 0.3405, 0.75, 0.25, 0.75, 0.3405, 0.75, 0.34, 0.75, 0.375, 0.875, 0.375, 0.785, 0.3867, 0.7859, 0.3867, 0.875, 0.3867, 0.7859, 0.392, 0.7869, 0.9274, 0.378, 0.9318, 0.4566, 0.9396, 0.4497, 0.9348, 0.369, 0.9396, 0.4497, 0.9463, 0.444, 0.6151, 0.3615, 0.6151, 0.444, 0.6231, 0.4401, 0.6231, 0.3567, 0.6231, 0.4401, 0.6326, 0.4387, 0.8067, 0.5657, 0.8096, 0.6133, 0.9372, 0.5461, 0.628, 0.6728, 0.6777, 0.6694, 0.6777, 0.7808, 0.4229, 0.7003, 0.4473, 0.6977, 0.4473, 0.8092, 0.25, 0.5962, 0.375, 0.5962, 0.375, 0.5862, 0.6079, 0.6977, 0.6079, 0.6845, 0.6647, 0.7861, 0.25, 0.6144, 0.375, 0.6144, 0.375, 0.5962, 0.3873, 0.6819, 0.4206, 0.6649, 0.4206, 0.7006, 0.6058, 0.375, 0.6058, 0.4896, 0.625, 0.4441, 0.3873, 0.6819, 0.3873, 0.7042, 0.3803, 0.6999, 0.2637, 0.7108, 0.3803, 0.6999, 0.3803, 0.7323, 0.5776, 0.7666, 0.5, 0.7666, 0.5, 0.875, 0.5, 0.875, 0.608, 0.875, 0.608, 0.788, 0.608, 0.788, 0.606, 0.78, 0.6006, 0.7737, 0.6006, 0.7737, 0.5911, 0.7687, 0.608, 0.788, 0.5911, 0.7687, 0.5776, 0.7666, 0.608, 0.788, 0.25, 0.75, 0.375, 0.75, 0.375, 0.75, 0.6777, 0.6694, 0.7064, 0.6219, 0.7064, 0.6859, 0.5744, 0.6765, 0.628, 0.6728, 0.628, 0.782, 0.25, 0.75, 0.375, 0.75, 0.375, 0.7193, 0.637, 0.4964, 0.6857, 0.5035, 0.6835, 0.518, 0.483, 0.6827, 0.548, 0.6783, 0.548, 0.7839, 0.4579, 0.6845, 0.483, 0.6827, 0.483, 0.7855, 0.25, 0.6298, 0.375, 0.6298, 0.375, 0.6144, 0.25, 0.6305, 0.25, 0.6305, 0.3743, 0.6305, 0.5754, 0.5699, 0.628, 0.5636, 0.628, 0.6728, 0.5544, 0.6778, 0.5744, 0.6765, 0.5744, 0.7833, 0.548, 0.6783, 0.5544, 0.6778, 0.5544, 0.7838, 0.25, 0.6739, 0.375, 0.6739, 0.375, 0.6739, 0.5531, 0.483, 0.5731, 0.4808, 0.5734, 0.497, 0.548, 0.5726, 0.5535, 0.572, 0.5544, 0.6778, 0.637, 0.4964, 0.668, 0.2666, 0.714, 0.311, 0.6229, 0.4808, 0.6014, 0.4803, 0.6037, 0.463, 0.375, 0.7193, 0.2479, 0.7193, 0.25, 0.7193, 0.6342, 0.5172, 0.6835, 0.518, 0.6777, 0.558, 0.5809, 0.4834, 0.5734, 0.497, 0.5731, 0.4808, 0.661, 0.75, 0.75, 0.75, 0.75, 0.75, 0.661, 0.75, 0.75, 0.75, 0.75, 0.75, 0.8044, 0.5294, 0.9274, 0.378, 0.9318, 0.4566, 0.7095, 0.6197, 0.7841, 0.5663, 0.7852, 0.5872, 0.7836, 0.5575, 0.8044, 0.5294, 0.8067, 0.5657, 0.25, 0.75, 0.25, 0.75, 0.3407, 0.75, 0.375, 0.75, 0.25, 0.75, 0.3407, 0.75, 0.25, 0.75, 0.25, 0.75, 0.3407, 0.75, 0.25, 0.75, 0.3407, 0.75, 0.3407, 0.75, 0.25, 0.67, 0.25, 0.6734, 0.375, 0.6734, 0.5533, 0.4993, 0.5734, 0.497, 0.5744, 0.5689, 0.4579, 0.5828, 0.483, 0.58, 0.483, 0.6827, 0.483, 0.58, 0.548, 0.5726, 0.548, 0.6783, 0.5535, 0.572, 0.5754, 0.5699, 0.5744, 0.6765, 0.6777, 0.558, 0.7064, 0.558, 0.7064, 0.6219, 0.25, 0.5687, 0.3111, 0.5687, 0.3111, 0.5, 0.25, 0.5716, 0.3111, 0.5716, 0.3111, 0.5687, 0.4473, 0.5927, 0.4579, 0.5828, 0.4579, 0.6845, 0.4229, 0.5969, 0.4473, 0.5927, 0.4473, 0.6977, 0.0397, 0.6983, 0.0397, 0.6532, 0.05338, 0.6532, 0.628, 0.5636, 0.6777, 0.558, 0.6777, 0.6694, 0.3111, 0.5852, 0.25, 0.5852, 0.25, 0.5862, 0.25, 0.5862, 0.375, 0.5862, 0.3111, 0.5852, 0.3857, 0.4942, 0.3857, 0.375, 0.375, 0.4361, 0.3857, 0.375, 0.375, 0.375, 0.375, 0.4361, 0.3857, 0.4942, 0.4893, 0.4942, 0.4893, 0.375, 0.4893, 0.375, 0.4893, 0.4942, 0.4893, 0.4942, 0.4893, 0.375, 0.4893, 0.4942, 0.4893, 0.4942, 0.08773, 0.6983, 0.08773, 0.6532, 0.1483, 0.6532, 0.07196, 0.8287, 0.05653, 0.8287, 0.05338, 0.6983, 0.05338, 0.6983, 0.05338, 0.6532, 0.08773, 0.6532, 0.4893, 0.375, 0.4893, 0.4942, 0.4893, 0.4942, 0.4893, 0.375, 0.4893, 0.4942, 0.4893, 0.4942, 0.1885, 0.7813, 0.1885, 0.7239, 0.2637, 0.724, 0.1885, 0.6983, 0.1885, 0.6532, 0.2637, 0.6532, 0.1483, 0.6983, 0.1483, 0.6532, 0.1885, 0.6532, 0.1885, 0.6983, 0.1885, 0.7239, 0.1648, 0.7239, 0.1885, 0.7239, 0.1885, 0.7813, 0.1791, 0.7813, 0.25, 0.67, 0.375, 0.67, 0.3743, 0.6693, 0.6079, 0.6486, 0.6079, 0.7032, 0.6612, 0.7017, 0.25, 0.6693, 0.3743, 0.6693, 0.3743, 0.6305, 0.3965, 0.2213, 0.4294, 0.07559, 0.4589, 0.1327, 0.4809, 0.5166, 0.5406, 0.4882, 0.5462, 0.5728, 0.473, 0.4621, 0.5314, 0.4101, 0.5406, 0.4882, 0.4619, 0.4091, 0.5179, 0.3354, 0.5314, 0.4101, 0.4494, 0.3574, 0.5006, 0.2652, 0.5179, 0.3354, 0.4355, 0.3079, 0.482, 0.1959, 0.5006, 0.2652, 0.4186, 0.2624, 0.4589, 0.1327, 0.482, 0.1959, 0.25, 0.6305, 0.3743, 0.6305, 0.3743, 0.6305, 0.25, 0.6305, 0.3743, 0.6305, 0.3743, 0.6305, 0.25, 0.6305, 0.25, 0.6305, 0.3743, 0.6305, 0.25, 0.6305, 0.3743, 0.6305, 0.3743, 0.6305, 0.25, 0.6305, 0.3743, 0.6305, 0.3743, 0.6305, 0.25, 0.6305, 0.3743, 0.6305, 0.3743, 0.6305, 0.6079, 0.4964, 0.6079, 0.5172, 0.711, 0.5139, 0.25, 0.7193, 0.375, 0.7193, 0.375, 0.7193, 0.6079, 0.6256, 0.6079, 0.644, 0.711, 0.6432, 0.25, 0.6739, 0.375, 0.6739, 0.375, 0.6739, 0.375, 0.7193, 0.375, 0.6868, 0.3672, 0.6939, 0.6009, 0.5002, 0.6023, 0.4909, 0.6072, 0.4966, 0.6124, 0.5559, 0.6209, 0.5535, 0.6215, 0.5644, 0.6119, 0.5415, 0.6191, 0.5382, 0.6209, 0.5535, 0.611, 0.5301, 0.617, 0.5247, 0.6191, 0.5382, 0.6091, 0.5205, 0.6145, 0.5135, 0.617, 0.5247, 0.6073, 0.5118, 0.6114, 0.5038, 0.6145, 0.5135, 0.6047, 0.5047, 0.6072, 0.4966, 0.6114, 0.5038, 0.6229, 0.4808, 0.6252, 0.4635, 0.6353, 0.4965, 0.6014, 0.4803, 0.5809, 0.4834, 0.5814, 0.4669, 0.375, 0.7193, 0.375, 0.7193, 0.25, 0.7193, 0.375, 0.7193, 0.25, 0.7193, 0.25, 0.7193, 0.375, 0.7193, 0.25, 0.7193, 0.25, 0.7193, 0.5192, 0.4896, 0.5, 0.5, 0.5213, 0.5, 0.9384, 0.5677, 0.8109, 0.6349, 0.8096, 0.6133, 0.25, 0.75, 0.25, 0.75, 0.3407, 0.75, 0.7064, 0.6859, 0.7064, 0.6219, 0.7095, 0.6271, 0.7064, 0.6219, 0.7095, 0.6197, 0.7095, 0.6271, 0.8067, 0.5657, 0.8096, 0.6133, 0.7852, 0.5872, 0.3941, 0.7803, 0.392, 0.7869, 0.4007, 0.7742, 0.392, 0.7869, 0.392, 0.875, 0.4316, 0.7666, 0.4316, 0.7666, 0.392, 0.875, 0.5, 0.875, 0.5, 0.875, 0.5, 0.7666, 0.4316, 0.7666, 0.392, 0.7869, 0.4137, 0.7688, 0.4007, 0.7742, 0.375, 0.75, 0.25, 0.75, 0.25, 0.75, 0.375, 0.7193, 0.25, 0.7193, 0.25, 0.7193, 0.375, 0.75, 0.25, 0.75, 0.25, 0.75, 0.625, 0.6739, 0.75, 0.6739, 0.75, 0.67, 0.625, 0.6863, 0.75, 0.6863, 0.75, 0.6739, 0.625, 0.6298, 0.75, 0.6298, 0.75, 0.6144, 0.625, 0.67, 0.75, 0.67, 0.75, 0.6298, 0.375, 0.75, 0.25, 0.75, 0.25, 0.75, 0.625, 0.6863, 0.625, 0.7193, 0.75, 0.7193, 0.625, 0.75, 0.625, 0.75, 0.75, 0.75, 0.3803, 0.7323, 0.3803, 0.6999, 0.3873, 0.7042, 0.3873, 0.7042, 0.3873, 0.8118, 0.3803, 0.7323, 0.625, 0.5716, 0.75, 0.5716, 0.6809, 0.5687, 0.625, 0.6144, 0.75, 0.6144, 0.75, 0.5962, 0.625, 0.5962, 0.75, 0.5962, 0.75, 0.5862, 0.625, 0.75, 0.75, 0.75, 0.75, 0.7193, 0.375, 0.6739, 0.375, 0.6734, 0.25, 0.6734, 0.3743, 0.6693, 0.25, 0.6693, 0.25, 0.6693, 0.3743, 0.6693, 0.3743, 0.6693, 0.25, 0.6693, 0.3743, 0.6693, 0.25, 0.6693, 0.25, 0.6693, 0.3743, 0.6693, 0.25, 0.6693, 0.25, 0.6693, 0.3743, 0.6693, 0.25, 0.6693, 0.25, 0.6693, 0.3743, 0.6693, 0.25, 0.6693, 0.25, 0.6693, 0.3743, 0.6693, 0.25, 0.6693, 0.25, 0.6693, 0.3743, 0.6305, 0.375, 0.6298, 0.25, 0.6298, 0.4893, 0.4942, 0.4893, 0.375, 0.4893, 0.375, 0.4893, 0.4942, 0.4893, 0.375, 0.4893, 0.375, 0.3857, 0.4942, 0.3857, 0.375, 0.3857, 0.375, 0.3857, 0.4942, 0.3857, 0.375, 0.3857, 0.375, 0.4893, 0.4942, 0.4893, 0.375, 0.4893, 0.375, 0.3857, 0.4942, 0.3857, 0.375, 0.3857, 0.375, 0.3857, 0.4942, 0.3857, 0.375, 0.3857, 0.375, 0.3857, 0.4942, 0.3857, 0.375, 0.3857, 0.375, 0.2476, 0.6739, 0.2479, 0.6863, 0.25, 0.6739, 0.2479, 0.6863, 0.375, 0.6863, 0.25, 0.6739, 0.4893, 0.375, 0.4893, 0.4942, 0.4893, 0.4942, 0.6058, 0.4896, 0.6058, 0.4896, 0.6058, 0.375, 0.6908, 0.8874, 0.6591, 0.8874, 0.6591, 0.7894, 0.6591, 0.8874, 0.6322, 0.8874, 0.6322, 0.7894, 0.2637, 0.7745, 0.2637, 0.7518, 0.3803, 0.759, 0.2637, 0.7518, 0.2637, 0.7251, 0.3803, 0.7323, 0.6809, 0.5687, 0.75, 0.5687, 0.75, 0.5, 0.625, 0.5862, 0.75, 0.5862, 0.75, 0.5852, 0.4229, 0.5969, 0.4229, 0.7003, 0.4206, 0.6649, 0.4206, 0.7006, 0.4229, 0.7003, 0.4229, 0.8102, 0.3873, 0.7042, 0.4206, 0.7006, 0.4206, 0.8103, 0.25, 0.5852, 0.3111, 0.5852, 0.3111, 0.5716, 0.625, 0.5852, 0.75, 0.5852, 0.75, 0.5716, 0.6664, 0.7894, 0.6664, 0.8874, 0.7026, 0.8874, 0.6357, 0.7894, 0.6357, 0.8874, 0.6664, 0.8874, 0.3803, 0.6502, 0.2637, 0.6786, 0.2637, 0.6514, 0.3803, 0.6828, 0.2637, 0.7108, 0.2637, 0.6786, 0.6664, 0.7835, 0.6664, 0.7894, 0.7026, 0.7894, 0.6357, 0.7835, 0.6357, 0.7894, 0.6664, 0.7894, 0.3873, 0.6492, 0.3803, 0.6502, 0.3803, 0.6227, 0.3873, 0.6819, 0.3803, 0.6828, 0.3803, 0.6502, 0.6664, 0.7556, 0.6664, 0.7835, 0.7026, 0.7835, 0.6357, 0.7556, 0.6357, 0.7835, 0.6664, 0.7835, 0.4206, 0.6322, 0.3873, 0.6492, 0.3873, 0.6215, 0.4206, 0.6649, 0.3873, 0.6819, 0.3873, 0.6492, 0.2637, 0.7108, 0.3803, 0.6828, 0.3803, 0.6999, 0.75, 0.75, 0.625, 0.75, 0.661, 0.75, 0.7064, 0.6219, 0.7064, 0.558, 0.7095, 0.6197, 0.6409, 0.5128, 0.6409, 0.4471, 0.6613, 0.4469, 0.6236, 0.5128, 0.6236, 0.4476, 0.6409, 0.4471, 0.7096, 0.6489, 0.7863, 0.6086, 0.7872, 0.6267, 0.7095, 0.6271, 0.7852, 0.5872, 0.7863, 0.6086, 0.8096, 0.6133, 0.8109, 0.6349, 0.7863, 0.6086, 0.8109, 0.6349, 0.812, 0.6532, 0.7872, 0.6267, 0.6236, 0.6532, 0.6409, 0.6654, 0.6409, 0.6388, 0.6409, 0.6654, 0.6613, 0.6697, 0.6613, 0.643, 0.6613, 0.3187, 0.6613, 0.4259, 0.6409, 0.4262, 0.6409, 0.319, 0.6409, 0.4262, 0.6236, 0.4268, 0.6587, 0.4616, 0.6587, 0.3071, 0.6393, 0.3127, 0.9395, 0.5859, 0.812, 0.6532, 0.8109, 0.6349, 0.661, 0.75, 0.75, 0.75, 0.75, 0.75, 0.7094, 0.595, 0.7823, 0.5315, 0.7836, 0.5575, 0.7094, 0.5741, 0.7811, 0.5095, 0.7823, 0.5315, 0.6393, 0.5601, 0.6393, 0.4948, 0.6228, 0.5095, 0.6587, 0.5552, 0.6587, 0.4896, 0.6393, 0.4948, 0.6393, 0.4668, 0.6393, 0.3127, 0.6228, 0.3282, 0.8015, 0.4815, 0.926, 0.3282, 0.9265, 0.3512, 0.8029, 0.5034, 0.9265, 0.3512, 0.9274, 0.378, 0.7823, 0.5315, 0.8029, 0.5034, 0.8044, 0.5294, 0.7811, 0.5095, 0.8015, 0.4815, 0.8029, 0.5034, 0.6393, 0.4948, 0.6393, 0.4668, 0.6228, 0.4815, 0.6587, 0.4896, 0.6587, 0.4616, 0.6393, 0.4668, 0.7095, 0.6197, 0.7836, 0.5575, 0.7841, 0.5663, 0.6357, 0.5497, 0.6266, 0.5531, 0.6231, 0.5348, 0.6266, 0.5531, 0.6189, 0.5577, 0.6151, 0.5377, 0.9534, 0.5577, 0.9466, 0.5628, 0.9453, 0.5417, 0.9466, 0.5628, 0.9384, 0.5677, 0.9372, 0.5461, 0.643, 0.5613, 0.6356, 0.5672, 0.6266, 0.5531, 0.6356, 0.5672, 0.6293, 0.574, 0.6189, 0.5577, 0.6293, 0.574, 0.625, 0.5805, 0.6138, 0.5628, 0.9477, 0.5805, 0.9395, 0.5859, 0.9384, 0.5677, 0.6523, 0.5678, 0.6479, 0.5759, 0.6356, 0.5672, 0.6479, 0.5759, 0.6442, 0.5845, 0.6293, 0.574, 0.6442, 0.5845, 0.6417, 0.5922, 0.625, 0.5805, 0.6417, 0.3122, 0.6409, 0.319, 0.6236, 0.3197, 0.6631, 0.5791, 0.6479, 0.5759, 0.6523, 0.5678, 0.6631, 0.5791, 0.6621, 0.5882, 0.6442, 0.5845, 0.6621, 0.5882, 0.6615, 0.5964, 0.6417, 0.5922, 0.6615, 0.3119, 0.6613, 0.3187, 0.6409, 0.319, 0.6152, 0.875, 0.6152, 0.7873, 0.608, 0.788, 0.625, 0.875, 0.625, 0.7866, 0.6152, 0.7873, 0.75, 0.75, 0.6612, 0.75, 0.6616, 0.75, 0.75, 0.75, 0.661, 0.75, 0.6612, 0.75, 0.6326, 0.5333, 0.6231, 0.5348, 0.6231, 0.4401, 0.6231, 0.5348, 0.6151, 0.5377, 0.6151, 0.444, 0.9522, 0.5377, 0.9453, 0.5417, 0.9396, 0.4497, 0.9453, 0.5417, 0.9372, 0.5461, 0.9318, 0.4566, 0.6326, 0.3554, 0.6231, 0.3567, 0.6266, 0.3333, 0.6231, 0.3567, 0.6151, 0.3615, 0.6188, 0.3365, 0.9411, 0.3615, 0.9348, 0.369, 0.9337, 0.3428, 0.9348, 0.369, 0.9274, 0.378, 0.9265, 0.3512, 0.6358, 0.3336, 0.6266, 0.3333, 0.6358, 0.315, 0.6266, 0.3333, 0.6188, 0.3365, 0.629, 0.316, 0.9398, 0.3365, 0.9337, 0.3428, 0.9328, 0.3207, 0.9337, 0.3428, 0.9265, 0.3512, 0.926, 0.3282, 0.6438, 0.3177, 0.6358, 0.315, 0.6476, 0.3044, 0.6358, 0.315, 0.629, 0.316, 0.6433, 0.3031, 0.9388, 0.316, 0.9328, 0.3207, 0.9323, 0.306, 0.9328, 0.3207, 0.926, 0.3282, 0.9257, 0.3127, 0.6528, 0.3097, 0.6476, 0.3044, 0.6611, 0.3008, 0.6476, 0.3175, 0.6433, 0.3209, 0.6598, 0.321, 0.6433, 0.3209, 0.6403, 0.3258, 0.659, 0.3258, 0.6403, 0.306, 0.6393, 0.3127, 0.6587, 0.3071, 0.25, 0.75, 0.25, 0.75, 0.3405, 0.75, 0.25, 0.75, 0.25, 0.75, 0.34, 0.75, 0.375, 0.875, 0.3867, 0.875, 0.3867, 0.7859, 0.3867, 0.875, 0.392, 0.875, 0.392, 0.7869, 0.9274, 0.378, 0.9348, 0.369, 0.9396, 0.4497, 0.9348, 0.369, 0.9411, 0.3615, 0.9463, 0.444, 0.6151, 0.3615, 0.6231, 0.3567, 0.6231, 0.4401, 0.6231, 0.3567, 0.6326, 0.3554, 0.6326, 0.4387, 0.8067, 0.5657, 0.9318, 0.4566, 0.9372, 0.5461])
me_cube.materials.append(mat_material)
me_cube.materials.append(mat_x)
me_cube.materials.append(mat_001)
me_cube.use_mirror_vertex_groups = False
me_cube.update()

# ---- objects
ob_cube = bpy.data.objects.new('Cube', me_cube)
ob_light = bpy.data.objects.new('Light', light_light)
ob_camera = bpy.data.objects.new('Camera', cam_camera)
ob_x = bpy.data.objects.new('Пустышка', img_ak_47_type_ii_nobg_png)

# ---- transforms, parenting, visibility, modifiers, constraints
ob_cube.location = (0.0, 0.0, 0.926)
ob_cube.scale = (0.2518, 3.345, 1.0)
ob_cube.lock_rotations_4d = False
ob_cube.empty_display_type = 'ARROWS'
ob_cube.lineart.crease_threshold = 0.0
ob_light.location = (4.076, 1.005, 5.904)
ob_light.rotation_euler = (0.6503, 0.05522, 1.866)
ob_light.lock_rotations_4d = False
ob_light.empty_display_type = 'ARROWS'
ob_light.color = (0.0, 0.0, 0.0, 0.0)
ob_light.lineart.crease_threshold = 0.0
ob_camera.location = (7.359, -6.926, 4.958)
ob_camera.rotation_euler = (1.109, 0.0, 0.8149)
ob_camera.lock_rotations_4d = False
ob_camera.empty_display_type = 'ARROWS'
ob_camera.color = (0.0, 0.0, 0.0, 0.0)
ob_camera.display_type = 'WIRE'
ob_camera.lineart.crease_threshold = 0.0
ob_x.location = (-6.763, 0.0, 0.0)
ob_x.rotation_euler = (1.571, 0.0, 4.712)
ob_x.scale = (3.639, 3.639, 3.639)
ob_x.empty_display_type = 'IMAGE'
ob_x.empty_display_size = 5.0

# ---- collection membership
col_collection.objects.link(ob_cube)
col_collection.objects.link(ob_light)
col_collection.objects.link(ob_camera)
col_collection.objects.link(ob_x)

# ---- scene / render settings (as saved in the file)
scene.camera = ob_camera
scene.frame_start = 1; scene.frame_end = 250; scene.frame_set(1)
scene.render.engine = 'BLENDER_EEVEE_NEXT'
scene.cycles.sampling_pattern = 'TABULATED_SOBOL'
scene.cycles.use_light_tree = False
scene.view_settings.view_transform = 'Filmic'
bpy.context.view_layer.update()

